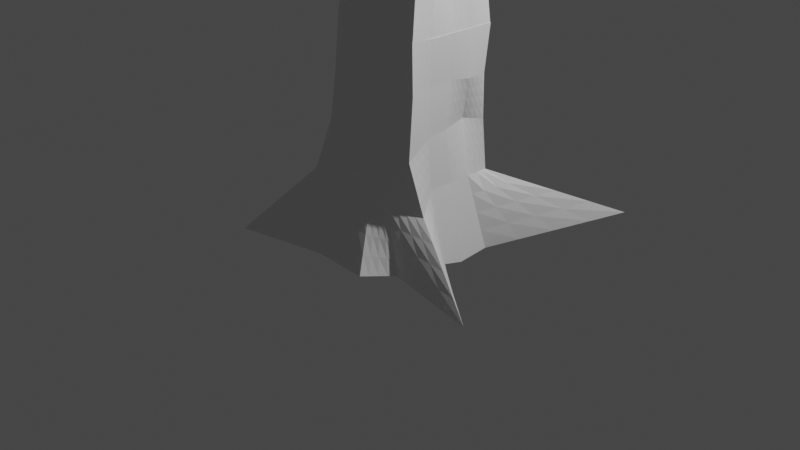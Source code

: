 # Source: baum_ohne_bl_tter.blend  (saved by Blender 2.93.21; exported with 4.5.12 LTS)
import bpy
from mathutils import Matrix  # noqa: F401  (used for matrix-valued properties, if any)

bpy.ops.wm.read_factory_settings(use_empty=True)
scene = bpy.context.scene
scene.name = 'Scene'

# ---- collections
col_collection = bpy.data.collections.new('Collection'); scene.collection.children.link(col_collection)

# ---- world
world_world = bpy.data.worlds.new('World'); scene.world = world_world
world_world.use_nodes = True; world_world.node_tree.nodes.clear()
_N = world_world.node_tree.nodes; _L = world_world.node_tree.links
n0 = _N.new('ShaderNodeOutputWorld'); n0.name = 'World Output'; n0.location = (300, 300)
n1 = _N.new('ShaderNodeBackground'); n1.name = 'Background'; n1.location = (10, 300)
n1.inputs[0].default_value = (0.05088, 0.05088, 0.05088, 1.0)
_L.new(n1.outputs[0], n0.inputs[0])
n0.is_active_output = True
world_world.color = (0.05088, 0.05088, 0.05088)
world_world.use_sun_shadow = False
world_world.sun_shadow_jitter_overblur = 0.0

# ---- cameras
cam_camera = bpy.data.cameras.new('Camera')
cam_camera.clip_end = 100.0
cam_camera.ortho_scale = 7.314

# ---- lights
light_light = bpy.data.lights.new('Light', 'POINT')
light_light.transmission_factor = 0.0
light_light.energy = 1000.0
light_light.shadow_soft_size = 0.1
light_light.shadow_maximum_resolution = 0.006
light_light.use_absolute_resolution = True

# ---- meshes
me_cube_011 = bpy.data.meshes.new('Cube.011')
me_cube_011.from_pydata([(-0.235, -0.4313, -1.039), (-2.177, -2.333, 1.248), (-0.1187, 0.3538, -1.002), (-0.3351, 0.6357, 0.989), (0.4453, -0.3502, -0.974), (1.833, -3.545, 1.065), (0.4453, 0.354, -0.998), (2.075, -0.1446, 0.8929), (37.86, -12.82, -0.541), (-19.31, 11.83, 2.094), (38.18, -14.65, -0.434), (-15.11, 6.567, 2.146), (34.85, -13.45, -0.4694), (-22.05, 9.276, 1.882), (36.93, -15.52, -0.4442), (-17.04, 2.937, 1.888), (35.81, -50.04, 0.786), (-13.04, 2.347, 1.653), (35.13, -48.54, 0.7497), (-8.476, 0.8918, 1.458), (35.7, -47.66, 0.8117), (-6.666, 2.5, 1.713), (36.12, -47.87, 0.7565), (-2.357, 0.8574, 1.518), (11.89, -2.902, -0.5221), (1.419, 0.06008, 0.1287), (11.96, -3.393, -0.5033), (1.191, -2.062, 0.1209), (11.29, -3.053, -0.5063), (1.322, 0.07473, 0.01639), (11.67, -3.539, -0.5059), (1.068, -1.767, -0.06491), (-263.5, -7.518, 7.298), (-186.4, -11.75, 6.076), (-276.9, -47.11, 6.127), (-195.1, -22.89, 5.197), (-209.3, -74.5, 7.892), (-169.3, -32.92, 6.312), (-217.6, -96.4, 5.733), (-178.3, -44.39, 5.438), (-248.8, -33.54, 6.476), (-248.4, -36.02, 6.619), (-246.8, -33.29, 6.835), (-230.3, -20.36, 6.784), (-213.7, -18.92, 6.497), (-199.8, -15.85, 6.314), (-188.6, -14.54, 5.856), (-190.8, -17.32, 5.637), (-193.0, -20.11, 5.417), (-207.5, -27.93, 5.426), (-219.9, -32.96, 5.655), (-232.3, -38.0, 5.885), (-234.0, -68.78, 6.121), (-240.1, -61.17, 6.107), (-247.6, -53.39, 6.101), (-190.9, -28.27, 5.257), (-186.7, -33.64, 5.318), (-182.5, -39.02, 5.378), (-190.3, -48.41, 5.697), (-202.6, -53.22, 5.895), (-215.5, -59.5, 6.126), (-226.6, -62.3, 7.123), (-229.2, -65.73, 6.954), (-232.7, -69.25, 6.612), (-176.1, -41.61, 5.658), (-173.9, -38.82, 5.878), (-171.7, -36.04, 6.098), (-181.9, -38.29, 6.547), (-196.6, -44.27, 6.888), (-207.6, -53.29, 7.126), (-244.7, -31.74, 7.405), (-226.6, -45.84, 7.691), (-225.0, -53.83, 7.514), (-173.8, -27.88, 6.257), (-178.0, -22.5, 6.197), (-182.2, -17.13, 6.137), (-225.8, -29.64, 6.544), (-211.1, -24.81, 6.296), (-202.4, -19.4, 6.099), (-229.1, -30.44, 6.391), (-215.6, -27.39, 6.095), (-201.8, -22.32, 5.859), (-229.9, -35.84, 6.084), (-214.6, -30.28, 5.854), (-206.4, -24.75, 5.664), (-228.6, -44.07, 5.926), (-215.7, -40.13, 5.661), (-202.9, -32.76, 5.501), (-223.9, -48.75, 6.005), (-212.3, -44.43, 5.776), (-201.2, -40.02, 5.539), (-219.7, -54.12, 6.066), (-206.7, -48.0, 5.831), (-194.1, -43.82, 5.613), (-213.3, -56.71, 6.346), (-202.1, -48.75, 6.015), (-188.3, -46.17, 5.897), (-211.1, -53.92, 6.566), (-198.0, -47.14, 6.33), (-185.9, -42.95, 6.071), (-208.9, -51.14, 6.785), (-196.0, -44.94, 6.537), (-183.7, -40.19, 6.298), (-212.6, -44.18, 7.131), (-198.5, -37.94, 6.716), (-186.1, -32.91, 6.486), (-215.9, -38.01, 6.992), (-202.8, -32.57, 6.655), (-190.4, -27.54, 6.426), (-220.8, -32.46, 6.978), (-207.0, -27.19, 6.595), (-194.6, -22.16, 6.366), (-238.3, -45.62, 6.394), (-234.1, -50.99, 6.454), (-229.9, -56.37, 6.515), (-236.1, -42.83, 6.614), (-231.9, -48.21, 6.674), (-227.7, -53.58, 6.734), (-233.9, -40.05, 6.834), (-229.7, -45.42, 6.894), (-225.5, -50.8, 6.954), (-180.3, -36.23, 5.598), (-184.5, -30.86, 5.538), (-188.7, -25.48, 5.477), (-178.1, -33.45, 5.818), (-182.3, -28.07, 5.757), (-186.6, -22.7, 5.697), (-175.9, -30.66, 6.037), (-180.2, -25.29, 5.977), (-184.4, -19.91, 5.917), (-186.5, -11.65, 6.079), (-136.9, 8.48, 5.162), (-195.2, -22.8, 5.2), (-145.7, -2.663, 4.283), (-169.7, -33.15, 6.32), (-120.1, -13.02, 5.403), (-178.4, -44.3, 5.441), (-128.8, -24.16, 4.524), (-193.1, -20.01, 5.42), (-190.9, -17.23, 5.639), (-188.7, -14.44, 5.859), (-173.3, -8.015, 5.827), (-161.7, -1.587, 5.62), (-148.9, 2.757, 5.384), (-139.1, 5.694, 4.942), (-141.3, 2.908, 4.723), (-143.5, 0.1226, 4.503), (-158.1, -7.697, 4.512), (-170.5, -12.73, 4.741), (-182.9, -17.76, 4.971), (-182.6, -38.92, 5.381), (-186.8, -33.55, 5.321), (-191.0, -28.17, 5.26), (-141.5, -8.038, 4.343), (-137.3, -13.41, 4.404), (-133.0, -18.79, 4.464), (-138.0, -29.77, 4.768), (-152.8, -32.11, 4.973), (-165.5, -37.41, 5.204), (-171.8, -35.94, 6.101), (-174.0, -38.73, 5.881), (-176.2, -41.51, 5.661), (-126.6, -21.38, 4.744), (-124.5, -18.59, 4.964), (-122.3, -15.81, 5.184), (-133.2, -16.57, 5.541), (-143.2, -20.28, 5.844), (-157.7, -28.06, 6.019), (-182.3, -17.03, 6.139), (-178.1, -22.4, 6.2), (-173.9, -27.78, 6.26), (-124.3, -7.645, 5.343), (-128.5, -2.27, 5.283), (-132.7, 3.105, 5.222), (-176.3, -9.407, 5.63), (-163.9, -4.373, 5.401), (-151.5, 0.6604, 5.172), (-178.7, -10.48, 5.447), (-165.2, -7.602, 5.17), (-154.5, -0.9003, 4.979), (-182.0, -15.01, 5.191), (-165.8, -11.8, 4.918), (-157.2, -4.034, 4.752), (-178.6, -23.14, 5.031), (-164.3, -16.89, 4.826), (-155.2, -14.29, 4.548), (-174.3, -30.1, 5.057), (-164.9, -25.52, 4.821), (-149.6, -18.45, 4.633), (-170.1, -34.47, 5.139), (-157.8, -28.85, 4.922), (-146.3, -24.98, 4.686), (-163.8, -36.48, 5.432), (-151.4, -31.44, 5.203), (-139.0, -26.41, 4.973), (-162.2, -32.97, 5.633), (-148.9, -27.95, 5.396), (-135.9, -25.04, 5.254), (-159.4, -30.91, 5.871), (-147.1, -25.87, 5.642), (-134.7, -20.84, 5.413), (-161.5, -22.75, 6.031), (-149.1, -17.71, 5.802), (-136.7, -12.68, 5.572), (-166.3, -16.33, 6.013), (-153.3, -12.39, 5.779), (-140.7, -7.693, 5.493), (-169.8, -12.04, 5.829), (-157.6, -6.841, 5.7), (-145.5, -1.285, 5.489), (-188.9, -25.39, 5.48), (-184.6, -30.76, 5.54), (-180.4, -36.14, 5.601), (-186.7, -22.6, 5.7), (-182.5, -27.98, 5.76), (-178.2, -33.35, 5.82), (-184.5, -19.82, 5.919), (-180.3, -25.19, 5.98), (-176.1, -30.57, 6.04), (-130.9, -16.0, 4.684), (-135.1, -10.63, 4.623), (-139.3, -5.252, 4.563), (-128.7, -13.22, 4.904), (-132.9, -7.842, 4.843), (-137.1, -2.467, 4.783), (-126.5, -10.43, 5.123), (-130.7, -5.056, 5.063), (-134.9, 0.3189, 5.003), (-137.9, 8.341, 5.179), (-88.03, 28.17, 4.258), (-146.5, -2.873, 4.297), (-96.78, 17.03, 3.379), (-120.8, -13.46, 5.416), (-71.18, 6.672, 4.5), (-129.5, -24.6, 4.537), (-79.92, -4.47, 3.62), (-144.4, -0.1789, 4.514), (-142.2, 2.797, 4.737), (-140.0, 5.592, 4.957), (-124.4, 11.68, 4.923), (-112.8, 18.11, 4.717), (-100.0, 22.45, 4.48), (-90.22, 25.39, 4.038), (-92.4, 22.6, 3.819), (-94.59, 19.82, 3.599), (-109.2, 12.0, 3.608), (-121.6, 6.963, 3.837), (-134.0, 1.929, 4.067), (-133.7, -19.23, 4.477), (-137.9, -13.85, 4.417), (-142.1, -8.479, 4.356), (-92.56, 11.65, 3.439), (-88.35, 6.28, 3.5), (-84.14, 0.9047, 3.56), (-89.08, -10.08, 3.864), (-103.9, -12.42, 4.069), (-116.6, -17.72, 4.3), (-122.9, -16.25, 5.197), (-125.1, -19.03, 4.977), (-127.3, -21.82, 4.757), (-77.74, -1.685, 3.84), (-75.55, 1.101, 4.06), (-73.37, 3.887, 4.28), (-84.27, 3.127, 4.637), (-94.34, -0.5833, 4.941), (-108.8, -8.363, 5.115), (-133.3, 2.685, 5.24), (-129.0, -2.738, 5.303), (-125.0, -8.087, 5.356), (-75.39, 12.05, 4.439), (-79.61, 17.42, 4.379), (-83.82, 22.8, 4.319), (-127.4, 10.29, 4.726), (-115.0, 15.32, 4.497), (-102.6, 20.35, 4.268), (-129.8, 9.215, 4.543), (-116.3, 12.09, 4.267), (-105.6, 18.79, 4.075), (-133.1, 4.679, 4.287), (-116.9, 7.893, 4.015), (-108.3, 15.66, 3.848), (-129.7, -3.446, 4.127), (-115.4, 2.802, 3.922), (-106.3, 5.4, 3.644), (-125.4, -10.4, 4.153), (-115.9, -5.832, 3.917), (-100.7, 1.246, 3.729), (-121.2, -14.77, 4.235), (-108.9, -9.162, 4.019), (-97.35, -5.282, 3.783), (-114.9, -16.79, 4.528), (-102.5, -11.75, 4.299), (-90.13, -6.718, 4.069), (-113.3, -13.27, 4.729), (-99.96, -8.261, 4.492), (-87.03, -5.346, 4.35), (-110.5, -11.21, 4.967), (-98.15, -6.18, 4.738), (-85.76, -1.147, 4.509), (-112.6, -3.053, 5.127), (-100.2, 1.98, 4.898), (-87.79, 7.014, 4.668), (-117.4, 3.361, 5.109), (-104.4, 7.303, 4.875), (-91.76, 12.0, 4.59), (-120.9, 7.65, 4.925), (-108.7, 12.85, 4.796), (-96.61, 18.41, 4.585), (-139.9, -5.694, 4.576), (-135.7, -11.07, 4.636), (-131.5, -16.44, 4.697), (-137.8, -2.908, 4.796), (-133.5, -8.283, 4.856), (-129.3, -13.66, 4.917), (-135.6, -0.1225, 5.016), (-131.4, -5.497, 5.076), (-127.2, -10.87, 5.136), (-81.95, 3.69, 3.78), (-86.16, 9.065, 3.72), (-90.38, 14.44, 3.659), (-79.77, 6.476, 4.0), (-83.98, 11.85, 3.939), (-88.19, 17.23, 3.879), (-77.58, 9.262, 4.219), (-81.79, 14.64, 4.159), (-86.01, 20.01, 4.099), (-88.76, 27.91, 4.275), (-8.44, 103.3, 3.047), (-97.49, 16.42, 3.374), (-44.69, 47.45, 1.394), (-71.44, 5.92, 4.515), (18.3, 31.42, 4.326), (-80.4, -5.452, 3.613), (-17.36, 3.672, 1.928), (-95.58, 19.56, 3.596), (-93.17, 22.1, 3.815), (-91.13, 25.12, 4.036), (-75.33, 30.83, 3.998), (-63.73, 37.26, 3.792), (-50.95, 41.6, 3.556), (-10.63, 100.5, 2.827), (-43.31, 41.75, 2.894), (-42.5, 50.24, 1.614), (-60.08, 31.15, 2.684), (-72.47, 26.11, 2.913), (-84.86, 21.08, 3.142), (-84.62, -0.0773, 3.552), (-88.83, 5.298, 3.492), (-93.04, 10.67, 3.432), (-40.47, 42.08, 1.455), (-39.26, 25.43, 2.575), (-21.58, 9.047, 1.868), (-39.99, 9.077, 2.939), (-54.77, 6.735, 3.145), (-67.52, 1.432, 3.376), (-73.85, 2.905, 4.272), (-76.03, 0.1191, 4.052), (-78.22, -2.667, 3.833), (-15.18, 6.458, 2.148), (-26.46, 20.25, 3.135), (16.11, 28.64, 4.107), (-35.18, 22.28, 3.713), (-45.25, 18.57, 4.016), (-59.68, 10.79, 4.191), (-83.89, 21.83, 4.337), (-79.82, 16.74, 4.4), (-75.32, 11.04, 4.465), (14.09, 36.8, 4.266), (-30.52, 36.57, 3.454), (-4.228, 97.88, 3.107), (-78.3, 29.44, 3.801), (-65.91, 34.47, 3.572), (-53.52, 39.51, 3.343), (-80.67, 28.37, 3.619), (-67.23, 31.24, 3.342), (-56.53, 37.94, 3.151), (-84.04, 23.83, 3.363), (-67.81, 27.04, 3.09), (-59.16, 34.81, 2.924), (-80.65, 15.71, 3.202), (-66.27, 21.95, 2.997), (-57.21, 24.55, 2.719), (-76.28, 8.75, 3.229), (-66.86, 13.32, 2.993), (-51.65, 20.4, 2.804), (-72.09, 4.378, 3.311), (-59.83, 9.99, 3.094), (-48.26, 13.87, 2.858), (-65.82, 2.367, 3.603), (-53.43, 7.4, 3.374), (-41.04, 12.43, 3.145), (-64.21, 5.879, 3.804), (-50.87, 10.89, 3.567), (-37.93, 13.81, 3.425), (-61.45, 7.938, 4.043), (-49.06, 12.97, 3.814), (-36.67, 18.01, 3.584), (-63.48, 16.1, 4.202), (-51.09, 21.13, 3.973), (-38.7, 26.17, 3.744), (-68.31, 22.51, 4.184), (-55.32, 26.46, 3.951), (-42.67, 31.15, 3.665), (-71.78, 26.8, 4.0), (-59.6, 32.0, 3.872), (-47.52, 37.56, 3.66), (-90.86, 13.46, 3.651), (-86.64, 8.083, 3.712), (-82.43, 2.708, 3.772), (-88.67, 16.24, 3.871), (-84.46, 10.87, 3.932), (-80.24, 5.494, 3.992), (-86.48, 19.03, 4.091), (-82.27, 13.65, 4.151), (-78.06, 8.28, 4.212), (-19.39, 11.83, 2.087), (-37.07, 28.22, 2.795), (-38.29, 44.86, 1.674), (-30.67, 25.63, 3.075), (-47.94, 25.7, 3.256), (-39.1, 36.38, 2.954), (11.9, 34.01, 4.046), (-32.7, 33.79, 3.235), (-6.413, 95.09, 2.887), (-8.547, 103.3, 3.05), (38.1, 147.4, 1.718), (-10.48, 100.4, 2.835), (35.41, 143.9, 1.448), (-4.615, 98.51, 3.048), (47.28, 142.0, 1.716), (-6.341, 95.27, 2.877), (43.96, 138.2, 1.47), (-10.16, 101.5, 2.844), (-9.72, 101.8, 2.926), (-8.76, 103.3, 2.985), (4.484, 114.6, 2.701), (15.32, 125.6, 2.383), (26.96, 136.3, 2.046), (37.43, 146.5, 1.651), (36.76, 145.6, 1.583), (36.08, 144.8, 1.516), (24.02, 133.1, 1.781), (12.63, 122.2, 2.113), (1.24, 111.3, 2.445), (-6.644, 95.37, 2.889), (-7.039, 96.35, 2.873), (-9.32, 97.64, 2.84), (37.55, 142.5, 1.454), (39.69, 141.1, 1.459), (41.82, 139.6, 1.465), (34.86, 128.5, 1.767), (22.15, 118.1, 2.104), (10.44, 106.9, 2.444), (-5.004, 97.58, 3.059), (-5.099, 96.86, 3.002), (-6.968, 96.06, 2.97), (44.63, 139.0, 1.538), (45.3, 139.9, 1.605), (45.98, 140.7, 1.673), (35.47, 132.0, 2.025), (25.55, 122.4, 2.354), (12.6, 109.4, 2.705), (-5.737, 101.2, 3.12), (-4.979, 99.24, 3.084), (-4.279, 97.97, 3.109), (44.51, 143.0, 1.735), (42.37, 144.5, 1.729), (40.24, 145.9, 1.724), (3.254, 113.9, 2.648), (14.65, 124.8, 2.316), (26.04, 135.6, 1.983), (2.435, 113.6, 2.592), (14.63, 124.2, 2.233), (24.73, 134.8, 1.934), (0.8742, 111.5, 2.533), (15.2, 123.6, 2.134), (23.72, 133.6, 1.872), (3.377, 109.9, 2.451), (16.27, 122.2, 2.095), (25.14, 130.5, 1.8), (5.637, 107.9, 2.446), (14.77, 117.1, 2.156), (28.3, 130.2, 1.792), (7.752, 106.9, 2.457), (19.04, 117.9, 2.13), (29.71, 127.7, 1.813), (10.46, 106.4, 2.535), (21.85, 117.3, 2.203), (33.24, 128.2, 1.87), (10.91, 107.6, 2.596), (23.06, 119.0, 2.246), (34.06, 128.2, 1.966), (11.8, 108.2, 2.67), (23.19, 119.0, 2.338), (34.58, 129.9, 2.005), (10.34, 110.4, 2.732), (21.73, 121.3, 2.4), (33.12, 132.2, 2.067), (7.605, 111.8, 2.751), (19.34, 122.4, 2.415), (31.22, 133.7, 2.051), (6.649, 114.0, 2.676), (17.28, 124.1, 2.399), (28.4, 134.9, 2.078), (-7.343, 99.9, 2.851), (-5.206, 98.46, 2.856), (-5.762, 95.88, 2.929), (-6.672, 100.8, 2.918), (-4.535, 99.31, 2.924), (-3.858, 99.74, 2.908), (-6.0, 101.6, 2.986), (-3.863, 100.2, 2.991), (-2.867, 100.2, 2.98), (48.22, 142.8, 1.426), (46.08, 144.2, 1.421), (43.95, 145.7, 1.416), (48.89, 143.6, 1.494), (49.27, 146.1, 1.442), (44.62, 146.5, 1.483), (49.56, 144.5, 1.561), (47.42, 145.9, 1.556), (45.29, 147.4, 1.551), (103.7, 2.301, 4.412), (48.33, 32.88, 4.539), (102.7, 2.88, 4.382), (51.82, 30.58, 4.387), (102.4, 3.692, 4.409), (51.32, 33.17, 4.539), (102.9, 3.319, 4.381), (55.79, 31.33, 4.432), (113.0, 36.16, 4.823), (11.46, 34.1, 4.04), (110.6, 37.98, 4.896), (13.88, 36.83, 4.264), (109.6, 35.13, 4.856), (16.12, 28.49, 4.114), (110.2, 37.01, 4.933), (17.32, 30.99, 4.314), (80.64, 55.31, 6.312), (27.9, 31.74, 4.388), (81.08, 54.26, 6.254), (35.5, 32.16, 4.431), (79.76, 55.5, 6.22), (29.92, 36.97, 4.369), (81.42, 55.01, 6.226), (37.38, 37.23, 4.42), (-42.98, 113.9, -0.08618), (-40.38, 58.84, 0.6642), (-42.13, 113.2, -0.05671), (-37.18, 65.61, 0.6118), (-42.28, 112.3, -0.07807), (-39.07, 62.26, 0.4829), (-41.73, 113.0, -0.06829), (-36.41, 67.32, 0.506), (-25.85, 92.61, -1.095), (-38.32, 44.85, 1.671), (-26.94, 89.48, -1.112), (-40.51, 42.03, 1.464), (-28.32, 91.18, -1.018), (-42.45, 50.09, 1.61), (-28.59, 89.66, -1.109), (-44.54, 47.29, 1.392), (-55.98, 50.5, -1.546), (-42.94, 52.12, 1.161), (-55.26, 51.9, -1.505), (-41.49, 55.68, 0.957), (-53.96, 50.58, -1.475), (-38.22, 49.75, 1.041), (-53.97, 51.78, -1.508), (-37.11, 53.29, 0.8376), (-35.39, 98.96, -0.2519), (-38.55, 85.8, 0.2739), (-35.72, 98.36, -0.2595), (-40.55, 85.42, 0.2232), (-35.9, 98.63, -0.2368), (-38.88, 88.51, 0.2394), (-36.05, 98.42, -0.2575), (-40.84, 89.98, 0.1721), (-33.7, 33.33, 3.157), (11.49, 38.13, 2.577), (-37.87, 28.28, 2.819), (8.011, 33.7, 2.228), (-28.2, 24.44, 3.264), (14.62, 28.62, 2.73), (-31.68, 20.01, 2.915), (11.15, 24.19, 2.38), (7.937, 33.78, 2.233), (69.25, 45.5, 1.511), (11.42, 38.29, 2.572), (72.03, 49.12, 1.873), (11.13, 23.84, 2.386), (72.79, 36.08, 1.612), (14.67, 28.28, 2.741), (75.78, 39.44, 1.978), (69.43, 45.61, 1.51), (128.6, 55.39, 0.869), (71.83, 48.96, 1.876), (131.7, 56.0, 1.147), (72.94, 36.03, 1.611), (129.0, 52.12, 0.9972), (75.77, 39.45, 1.977), (130.3, 53.2, 1.189), (27.45, 37.7, 2.0), (89.37, 74.45, 0.8683), (30.43, 42.1, 2.351), (89.07, 76.7, 0.9894), (43.47, 40.77, 1.83), (92.14, 73.08, 0.8981), (46.77, 44.87, 2.159), (91.58, 74.82, 0.9777)], [], [(0, 1, 3, 2), (2, 3, 7, 6), (6, 7, 5, 4), (4, 5, 1, 0), (2, 6, 4, 0), (7, 3, 1, 5), (8, 9, 11, 10), (10, 11, 15, 14), (14, 15, 13, 12), (12, 13, 9, 8), (10, 14, 12, 8), (15, 11, 9, 13), (16, 17, 19, 18), (18, 19, 23, 22), (22, 23, 21, 20), (20, 21, 17, 16), (18, 22, 20, 16), (23, 19, 17, 21), (24, 25, 27, 26), (26, 27, 31, 30), (30, 31, 29, 28), (28, 29, 25, 24), (26, 30, 28, 24), (31, 27, 25, 29), (76, 77, 80, 79), (77, 78, 81, 80), (79, 80, 83, 82), (80, 81, 84, 83), (32, 43, 76, 42), (43, 44, 77, 76), (44, 45, 78, 77), (45, 33, 46, 78), (78, 46, 47, 81), (81, 47, 48, 84), (84, 48, 35, 49), (83, 84, 49, 50), (82, 83, 50, 51), (40, 82, 51, 34), (41, 79, 82, 40), (42, 76, 79, 41), (85, 86, 89, 88), (86, 87, 90, 89), (88, 89, 92, 91), (89, 90, 93, 92), (34, 51, 85, 54), (51, 50, 86, 85), (50, 49, 87, 86), (49, 35, 55, 87), (87, 55, 56, 90), (90, 56, 57, 93), (93, 57, 39, 58), (92, 93, 58, 59), (91, 92, 59, 60), (52, 91, 60, 38), (53, 88, 91, 52), (54, 85, 88, 53), (94, 95, 98, 97), (95, 96, 99, 98), (97, 98, 101, 100), (98, 99, 102, 101), (38, 60, 94, 63), (60, 59, 95, 94), (59, 58, 96, 95), (58, 39, 64, 96), (96, 64, 65, 99), (99, 65, 66, 102), (102, 66, 37, 67), (101, 102, 67, 68), (100, 101, 68, 69), (61, 100, 69, 36), (62, 97, 100, 61), (63, 94, 97, 62), (103, 104, 107, 106), (104, 105, 108, 107), (106, 107, 110, 109), (107, 108, 111, 110), (36, 69, 103, 72), (69, 68, 104, 103), (68, 67, 105, 104), (67, 37, 73, 105), (105, 73, 74, 108), (108, 74, 75, 111), (111, 75, 33, 45), (110, 111, 45, 44), (109, 110, 44, 43), (70, 109, 43, 32), (71, 106, 109, 70), (72, 103, 106, 71), (112, 113, 116, 115), (113, 114, 117, 116), (115, 116, 119, 118), (116, 117, 120, 119), (34, 54, 112, 40), (54, 53, 113, 112), (53, 52, 114, 113), (52, 38, 63, 114), (114, 63, 62, 117), (117, 62, 61, 120), (120, 61, 36, 72), (119, 120, 72, 71), (118, 119, 71, 70), (42, 118, 70, 32), (41, 115, 118, 42), (40, 112, 115, 41), (121, 122, 125, 124), (122, 123, 126, 125), (124, 125, 128, 127), (125, 126, 129, 128), (39, 57, 121, 64), (57, 56, 122, 121), (56, 55, 123, 122), (55, 35, 48, 123), (123, 48, 47, 126), (126, 47, 46, 129), (129, 46, 33, 75), (128, 129, 75, 74), (127, 128, 74, 73), (66, 127, 73, 37), (65, 124, 127, 66), (64, 121, 124, 65), (174, 175, 178, 177), (175, 176, 179, 178), (177, 178, 181, 180), (178, 179, 182, 181), (130, 141, 174, 140), (141, 142, 175, 174), (142, 143, 176, 175), (143, 131, 144, 176), (176, 144, 145, 179), (179, 145, 146, 182), (182, 146, 133, 147), (181, 182, 147, 148), (180, 181, 148, 149), (138, 180, 149, 132), (139, 177, 180, 138), (140, 174, 177, 139), (183, 184, 187, 186), (184, 185, 188, 187), (186, 187, 190, 189), (187, 188, 191, 190), (132, 149, 183, 152), (149, 148, 184, 183), (148, 147, 185, 184), (147, 133, 153, 185), (185, 153, 154, 188), (188, 154, 155, 191), (191, 155, 137, 156), (190, 191, 156, 157), (189, 190, 157, 158), (150, 189, 158, 136), (151, 186, 189, 150), (152, 183, 186, 151), (192, 193, 196, 195), (193, 194, 197, 196), (195, 196, 199, 198), (196, 197, 200, 199), (136, 158, 192, 161), (158, 157, 193, 192), (157, 156, 194, 193), (156, 137, 162, 194), (194, 162, 163, 197), (197, 163, 164, 200), (200, 164, 135, 165), (199, 200, 165, 166), (198, 199, 166, 167), (159, 198, 167, 134), (160, 195, 198, 159), (161, 192, 195, 160), (201, 202, 205, 204), (202, 203, 206, 205), (204, 205, 208, 207), (205, 206, 209, 208), (134, 167, 201, 170), (167, 166, 202, 201), (166, 165, 203, 202), (165, 135, 171, 203), (203, 171, 172, 206), (206, 172, 173, 209), (209, 173, 131, 143), (208, 209, 143, 142), (207, 208, 142, 141), (168, 207, 141, 130), (169, 204, 207, 168), (170, 201, 204, 169), (210, 211, 214, 213), (211, 212, 215, 214), (213, 214, 217, 216), (214, 215, 218, 217), (132, 152, 210, 138), (152, 151, 211, 210), (151, 150, 212, 211), (150, 136, 161, 212), (212, 161, 160, 215), (215, 160, 159, 218), (218, 159, 134, 170), (217, 218, 170, 169), (216, 217, 169, 168), (140, 216, 168, 130), (139, 213, 216, 140), (138, 210, 213, 139), (219, 220, 223, 222), (220, 221, 224, 223), (222, 223, 226, 225), (223, 224, 227, 226), (137, 155, 219, 162), (155, 154, 220, 219), (154, 153, 221, 220), (153, 133, 146, 221), (221, 146, 145, 224), (224, 145, 144, 227), (227, 144, 131, 173), (226, 227, 173, 172), (225, 226, 172, 171), (164, 225, 171, 135), (163, 222, 225, 164), (162, 219, 222, 163), (272, 273, 276, 275), (273, 274, 277, 276), (275, 276, 279, 278), (276, 277, 280, 279), (228, 239, 272, 238), (239, 240, 273, 272), (240, 241, 274, 273), (241, 229, 242, 274), (274, 242, 243, 277), (277, 243, 244, 280), (280, 244, 231, 245), (279, 280, 245, 246), (278, 279, 246, 247), (236, 278, 247, 230), (237, 275, 278, 236), (238, 272, 275, 237), (281, 282, 285, 284), (282, 283, 286, 285), (284, 285, 288, 287), (285, 286, 289, 288), (230, 247, 281, 250), (247, 246, 282, 281), (246, 245, 283, 282), (245, 231, 251, 283), (283, 251, 252, 286), (286, 252, 253, 289), (289, 253, 235, 254), (288, 289, 254, 255), (287, 288, 255, 256), (248, 287, 256, 234), (249, 284, 287, 248), (250, 281, 284, 249), (290, 291, 294, 293), (291, 292, 295, 294), (293, 294, 297, 296), (294, 295, 298, 297), (234, 256, 290, 259), (256, 255, 291, 290), (255, 254, 292, 291), (254, 235, 260, 292), (292, 260, 261, 295), (295, 261, 262, 298), (298, 262, 233, 263), (297, 298, 263, 264), (296, 297, 264, 265), (257, 296, 265, 232), (258, 293, 296, 257), (259, 290, 293, 258), (299, 300, 303, 302), (300, 301, 304, 303), (302, 303, 306, 305), (303, 304, 307, 306), (232, 265, 299, 268), (265, 264, 300, 299), (264, 263, 301, 300), (263, 233, 269, 301), (301, 269, 270, 304), (304, 270, 271, 307), (307, 271, 229, 241), (306, 307, 241, 240), (305, 306, 240, 239), (266, 305, 239, 228), (267, 302, 305, 266), (268, 299, 302, 267), (308, 309, 312, 311), (309, 310, 313, 312), (311, 312, 315, 314), (312, 313, 316, 315), (230, 250, 308, 236), (250, 249, 309, 308), (249, 248, 310, 309), (248, 234, 259, 310), (310, 259, 258, 313), (313, 258, 257, 316), (316, 257, 232, 268), (315, 316, 268, 267), (314, 315, 267, 266), (238, 314, 266, 228), (237, 311, 314, 238), (236, 308, 311, 237), (317, 318, 321, 320), (318, 319, 322, 321), (320, 321, 324, 323), (321, 322, 325, 324), (235, 253, 317, 260), (253, 252, 318, 317), (252, 251, 319, 318), (251, 231, 244, 319), (319, 244, 243, 322), (322, 243, 242, 325), (325, 242, 229, 271), (324, 325, 271, 270), (323, 324, 270, 269), (262, 323, 269, 233), (261, 320, 323, 262), (260, 317, 320, 261), (370, 371, 374, 373), (371, 372, 375, 374), (373, 374, 377, 376), (374, 375, 378, 377), (326, 337, 370, 336), (337, 338, 371, 370), (338, 339, 372, 371), (339, 327, 340, 372), (372, 340, 341, 375), (375, 341, 342, 378), (378, 342, 329, 343), (377, 378, 343, 344), (376, 377, 344, 345), (334, 376, 345, 328), (335, 373, 376, 334), (336, 370, 373, 335), (379, 380, 383, 382), (380, 381, 384, 383), (382, 383, 386, 385), (383, 384, 387, 386), (328, 345, 379, 348), (345, 344, 380, 379), (344, 343, 381, 380), (343, 329, 349, 381), (381, 349, 350, 384), (384, 350, 351, 387), (387, 351, 333, 352), (386, 387, 352, 353), (385, 386, 353, 354), (346, 385, 354, 332), (347, 382, 385, 346), (348, 379, 382, 347), (388, 389, 392, 391), (389, 390, 393, 392), (391, 392, 395, 394), (392, 393, 396, 395), (332, 354, 388, 357), (354, 353, 389, 388), (353, 352, 390, 389), (352, 333, 358, 390), (390, 358, 359, 393), (393, 359, 360, 396), (396, 360, 331, 361), (395, 396, 361, 362), (394, 395, 362, 363), (355, 394, 363, 330), (356, 391, 394, 355), (357, 388, 391, 356), (397, 398, 401, 400), (398, 399, 402, 401), (400, 401, 404, 403), (401, 402, 405, 404), (330, 363, 397, 366), (363, 362, 398, 397), (362, 361, 399, 398), (361, 331, 367, 399), (399, 367, 368, 402), (402, 368, 369, 405), (405, 369, 327, 339), (404, 405, 339, 338), (403, 404, 338, 337), (364, 403, 337, 326), (365, 400, 403, 364), (366, 397, 400, 365), (406, 407, 410, 409), (407, 408, 411, 410), (409, 410, 413, 412), (410, 411, 414, 413), (328, 348, 406, 334), (348, 347, 407, 406), (347, 346, 408, 407), (346, 332, 357, 408), (408, 357, 356, 411), (411, 356, 355, 414), (414, 355, 330, 366), (413, 414, 366, 365), (412, 413, 365, 364), (336, 412, 364, 326), (335, 409, 412, 336), (334, 406, 409, 335), (415, 416, 419, 418), (416, 417, 420, 419), (418, 419, 422, 421), (419, 420, 423, 422), (333, 351, 415, 358), (351, 350, 416, 415), (350, 349, 417, 416), (349, 329, 342, 417), (417, 342, 341, 420), (420, 341, 340, 423), (423, 340, 327, 369), (422, 423, 369, 368), (421, 422, 368, 367), (360, 421, 367, 331), (359, 418, 421, 360), (358, 415, 418, 359), (468, 469, 472, 471), (469, 470, 473, 472), (471, 472, 475, 474), (472, 473, 476, 475), (424, 435, 468, 434), (435, 436, 469, 468), (436, 437, 470, 469), (437, 425, 438, 470), (470, 438, 439, 473), (473, 439, 440, 476), (476, 440, 427, 441), (475, 476, 441, 442), (474, 475, 442, 443), (432, 474, 443, 426), (433, 471, 474, 432), (434, 468, 471, 433), (477, 478, 481, 480), (478, 479, 482, 481), (480, 481, 484, 483), (481, 482, 485, 484), (426, 443, 477, 446), (443, 442, 478, 477), (442, 441, 479, 478), (441, 427, 447, 479), (479, 447, 448, 482), (482, 448, 449, 485), (485, 449, 431, 450), (484, 485, 450, 451), (483, 484, 451, 452), (444, 483, 452, 430), (445, 480, 483, 444), (446, 477, 480, 445), (486, 487, 490, 489), (487, 488, 491, 490), (489, 490, 493, 492), (490, 491, 494, 493), (430, 452, 486, 455), (452, 451, 487, 486), (451, 450, 488, 487), (450, 431, 456, 488), (488, 456, 457, 491), (491, 457, 458, 494), (494, 458, 429, 459), (493, 494, 459, 460), (492, 493, 460, 461), (453, 492, 461, 428), (454, 489, 492, 453), (455, 486, 489, 454), (495, 496, 499, 498), (496, 497, 500, 499), (498, 499, 502, 501), (499, 500, 503, 502), (428, 461, 495, 464), (461, 460, 496, 495), (460, 459, 497, 496), (459, 429, 465, 497), (497, 465, 466, 500), (500, 466, 467, 503), (503, 467, 425, 437), (502, 503, 437, 436), (501, 502, 436, 435), (462, 501, 435, 424), (463, 498, 501, 462), (464, 495, 498, 463), (504, 505, 508, 507), (505, 506, 509, 508), (507, 508, 511, 510), (508, 509, 512, 511), (426, 446, 504, 432), (446, 445, 505, 504), (445, 444, 506, 505), (444, 430, 455, 506), (506, 455, 454, 509), (509, 454, 453, 512), (512, 453, 428, 464), (511, 512, 464, 463), (510, 511, 463, 462), (434, 510, 462, 424), (433, 507, 510, 434), (432, 504, 507, 433), (513, 514, 517, 516), (514, 515, 518, 517), (516, 517, 520, 519), (517, 518, 521, 520), (431, 449, 513, 456), (449, 448, 514, 513), (448, 447, 515, 514), (447, 427, 440, 515), (515, 440, 439, 518), (518, 439, 438, 521), (521, 438, 425, 467), (520, 521, 467, 466), (519, 520, 466, 465), (458, 519, 465, 429), (457, 516, 519, 458), (456, 513, 516, 457), (522, 523, 525, 524), (524, 525, 529, 528), (528, 529, 527, 526), (526, 527, 523, 522), (524, 528, 526, 522), (529, 525, 523, 527), (530, 531, 533, 532), (532, 533, 537, 536), (536, 537, 535, 534), (534, 535, 531, 530), (532, 536, 534, 530), (537, 533, 531, 535), (538, 539, 541, 540), (540, 541, 545, 544), (544, 545, 543, 542), (542, 543, 539, 538), (540, 544, 542, 538), (545, 541, 539, 543), (546, 547, 549, 548), (548, 549, 553, 552), (552, 553, 551, 550), (550, 551, 547, 546), (548, 552, 550, 546), (553, 549, 547, 551), (554, 555, 557, 556), (556, 557, 561, 560), (560, 561, 559, 558), (558, 559, 555, 554), (556, 560, 558, 554), (561, 557, 555, 559), (562, 563, 565, 564), (564, 565, 569, 568), (568, 569, 567, 566), (566, 567, 563, 562), (564, 568, 566, 562), (569, 565, 563, 567), (570, 571, 573, 572), (572, 573, 577, 576), (576, 577, 575, 574), (574, 575, 571, 570), (572, 576, 574, 570), (577, 573, 571, 575), (578, 579, 581, 580), (580, 581, 585, 584), (584, 585, 583, 582), (582, 583, 579, 578), (580, 584, 582, 578), (585, 581, 579, 583), (586, 587, 589, 588), (588, 589, 593, 592), (592, 593, 591, 590), (590, 591, 587, 586), (588, 592, 590, 586), (593, 589, 587, 591), (594, 595, 597, 596), (596, 597, 601, 600), (600, 601, 599, 598), (598, 599, 595, 594), (596, 600, 598, 594), (601, 597, 595, 599), (602, 603, 605, 604), (604, 605, 609, 608), (608, 609, 607, 606), (606, 607, 603, 602), (604, 608, 606, 602), (609, 605, 603, 607)])
_uv = me_cube_011.uv_layers.new(name='UVMap')
_uv.uv.foreach_set('vector', [0.375, 0.0, 0.625, 0.0, 0.625, 0.25, 0.375, 0.25, 0.375, 0.25, 0.625, 0.25, 0.625, 0.5, 0.375, 0.5, 0.375, 0.5, 0.625, 0.5, 0.625, 0.75, 0.375, 0.75, 0.375, 0.75, 0.625, 0.75, 0.625, 1.0, 0.375, 1.0, 0.125, 0.5, 0.375, 0.5, 0.375, 0.75, 0.125, 0.75, 0.625, 0.5, 0.875, 0.5, 0.875, 0.75, 0.625, 0.75, 0.375, 0.0, 0.625, 0.0, 0.625, 0.25, 0.375, 0.25, 0.375, 0.25, 0.625, 0.25, 0.625, 0.5, 0.375, 0.5, 0.375, 0.5, 0.625, 0.5, 0.625, 0.75, 0.375, 0.75, 0.375, 0.75, 0.625, 0.75, 0.625, 1.0, 0.375, 1.0, 0.125, 0.5, 0.375, 0.5, 0.375, 0.75, 0.125, 0.75, 0.625, 0.5, 0.875, 0.5, 0.875, 0.75, 0.625, 0.75, 0.375, 0.0, 0.625, 0.0, 0.625, 0.25, 0.375, 0.25, 0.375, 0.25, 0.625, 0.25, 0.625, 0.5, 0.375, 0.5, 0.375, 0.5, 0.625, 0.5, 0.625, 0.75, 0.375, 0.75, 0.375, 0.75, 0.625, 0.75, 0.625, 1.0, 0.375, 1.0, 0.125, 0.5, 0.375, 0.5, 0.375, 0.75, 0.125, 0.75, 0.625, 0.5, 0.875, 0.5, 0.875, 0.75, 0.625, 0.75, 0.375, 0.0, 0.625, 0.0, 0.625, 0.25, 0.375, 0.25, 0.375, 0.25, 0.625, 0.25, 0.625, 0.5, 0.375, 0.5, 0.375, 0.5, 0.625, 0.5, 0.625, 0.75, 0.375, 0.75, 0.375, 0.75, 0.625, 0.75, 0.625, 1.0, 0.375, 1.0, 0.125, 0.5, 0.375, 0.5, 0.375, 0.75, 0.125, 0.75, 0.625, 0.5, 0.875, 0.5, 0.875, 0.75, 0.625, 0.75, 0.4375, 0.0625, 0.5, 0.0625, 0.5, 0.125, 0.4375, 0.125, 0.5, 0.0625, 0.5625, 0.0625, 0.5625, 0.125, 0.5, 0.125, 0.4375, 0.125, 0.5, 0.125, 0.5, 0.1875, 0.4375, 0.1875, 0.5, 0.125, 0.5625, 0.125, 0.5625, 0.1875, 0.5, 0.1875, 0.375, 0.0, 0.4375, 0.0, 0.4375, 0.0625, 0.375, 0.0625, 0.4375, 0.0, 0.5, 0.0, 0.5, 0.0625, 0.4375, 0.0625, 0.5, 0.0, 0.5625, 0.0, 0.5625, 0.0625, 0.5, 0.0625, 0.5625, 0.0, 0.625, 0.0, 0.625, 0.0625, 0.5625, 0.0625, 0.5625, 0.0625, 0.625, 0.0625, 0.625, 0.125, 0.5625, 0.125, 0.5625, 0.125, 0.625, 0.125, 0.625, 0.1875, 0.5625, 0.1875, 0.5625, 0.1875, 0.625, 0.1875, 0.625, 0.25, 0.5625, 0.25, 0.5, 0.1875, 0.5625, 0.1875, 0.5625, 0.25, 0.5, 0.25, 0.4375, 0.1875, 0.5, 0.1875, 0.5, 0.25, 0.4375, 0.25, 0.375, 0.1875, 0.4375, 0.1875, 0.4375, 0.25, 0.375, 0.25, 0.375, 0.125, 0.4375, 0.125, 0.4375, 0.1875, 0.375, 0.1875, 0.375, 0.0625, 0.4375, 0.0625, 0.4375, 0.125, 0.375, 0.125, 0.4375, 0.3125, 0.5, 0.3125, 0.5, 0.375, 0.4375, 0.375, 0.5, 0.3125, 0.5625, 0.3125, 0.5625, 0.375, 0.5, 0.375, 0.4375, 0.375, 0.5, 0.375, 0.5, 0.4375, 0.4375, 0.4375, 0.5, 0.375, 0.5625, 0.375, 0.5625, 0.4375, 0.5, 0.4375, 0.375, 0.25, 0.4375, 0.25, 0.4375, 0.3125, 0.375, 0.3125, 0.4375, 0.25, 0.5, 0.25, 0.5, 0.3125, 0.4375, 0.3125, 0.5, 0.25, 0.5625, 0.25, 0.5625, 0.3125, 0.5, 0.3125, 0.5625, 0.25, 0.625, 0.25, 0.625, 0.3125, 0.5625, 0.3125, 0.5625, 0.3125, 0.625, 0.3125, 0.625, 0.375, 0.5625, 0.375, 0.5625, 0.375, 0.625, 0.375, 0.625, 0.4375, 0.5625, 0.4375, 0.5625, 0.4375, 0.625, 0.4375, 0.625, 0.5, 0.5625, 0.5, 0.5, 0.4375, 0.5625, 0.4375, 0.5625, 0.5, 0.5, 0.5, 0.4375, 0.4375, 0.5, 0.4375, 0.5, 0.5, 0.4375, 0.5, 0.375, 0.4375, 0.4375, 0.4375, 0.4375, 0.5, 0.375, 0.5, 0.375, 0.375, 0.4375, 0.375, 0.4375, 0.4375, 0.375, 0.4375, 0.375, 0.3125, 0.4375, 0.3125, 0.4375, 0.375, 0.375, 0.375, 0.4375, 0.5625, 0.5, 0.5625, 0.5, 0.625, 0.4375, 0.625, 0.5, 0.5625, 0.5625, 0.5625, 0.5625, 0.625, 0.5, 0.625, 0.4375, 0.625, 0.5, 0.625, 0.5, 0.6875, 0.4375, 0.6875, 0.5, 0.625, 0.5625, 0.625, 0.5625, 0.6875, 0.5, 0.6875, 0.375, 0.5, 0.4375, 0.5, 0.4375, 0.5625, 0.375, 0.5625, 0.4375, 0.5, 0.5, 0.5, 0.5, 0.5625, 0.4375, 0.5625, 0.5, 0.5, 0.5625, 0.5, 0.5625, 0.5625, 0.5, 0.5625, 0.5625, 0.5, 0.625, 0.5, 0.625, 0.5625, 0.5625, 0.5625, 0.5625, 0.5625, 0.625, 0.5625, 0.625, 0.625, 0.5625, 0.625, 0.5625, 0.625, 0.625, 0.625, 0.625, 0.6875, 0.5625, 0.6875, 0.5625, 0.6875, 0.625, 0.6875, 0.625, 0.75, 0.5625, 0.75, 0.5, 0.6875, 0.5625, 0.6875, 0.5625, 0.75, 0.5, 0.75, 0.4375, 0.6875, 0.5, 0.6875, 0.5, 0.75, 0.4375, 0.75, 0.375, 0.6875, 0.4375, 0.6875, 0.4375, 0.75, 0.375, 0.75, 0.375, 0.625, 0.4375, 0.625, 0.4375, 0.6875, 0.375, 0.6875, 0.375, 0.5625, 0.4375, 0.5625, 0.4375, 0.625, 0.375, 0.625, 0.4375, 0.8125, 0.5, 0.8125, 0.5, 0.875, 0.4375, 0.875, 0.5, 0.8125, 0.5625, 0.8125, 0.5625, 0.875, 0.5, 0.875, 0.4375, 0.875, 0.5, 0.875, 0.5, 0.9375, 0.4375, 0.9375, 0.5, 0.875, 0.5625, 0.875, 0.5625, 0.9375, 0.5, 0.9375, 0.375, 0.75, 0.4375, 0.75, 0.4375, 0.8125, 0.375, 0.8125, 0.4375, 0.75, 0.5, 0.75, 0.5, 0.8125, 0.4375, 0.8125, 0.5, 0.75, 0.5625, 0.75, 0.5625, 0.8125, 0.5, 0.8125, 0.5625, 0.75, 0.625, 0.75, 0.625, 0.8125, 0.5625, 0.8125, 0.5625, 0.8125, 0.625, 0.8125, 0.625, 0.875, 0.5625, 0.875, 0.5625, 0.875, 0.625, 0.875, 0.625, 0.9375, 0.5625, 0.9375, 0.5625, 0.9375, 0.625, 0.9375, 0.625, 1.0, 0.5625, 1.0, 0.5, 0.9375, 0.5625, 0.9375, 0.5625, 1.0, 0.5, 1.0, 0.4375, 0.9375, 0.5, 0.9375, 0.5, 1.0, 0.4375, 1.0, 0.375, 0.9375, 0.4375, 0.9375, 0.4375, 1.0, 0.375, 1.0, 0.375, 0.875, 0.4375, 0.875, 0.4375, 0.9375, 0.375, 0.9375, 0.375, 0.8125, 0.4375, 0.8125, 0.4375, 0.875, 0.375, 0.875, 0.1875, 0.5625, 0.25, 0.5625, 0.25, 0.625, 0.1875, 0.625, 0.25, 0.5625, 0.3125, 0.5625, 0.3125, 0.625, 0.25, 0.625, 0.1875, 0.625, 0.25, 0.625, 0.25, 0.6875, 0.1875, 0.6875, 0.25, 0.625, 0.3125, 0.625, 0.3125, 0.6875, 0.25, 0.6875, 0.125, 0.5, 0.1875, 0.5, 0.1875, 0.5625, 0.125, 0.5625, 0.1875, 0.5, 0.25, 0.5, 0.25, 0.5625, 0.1875, 0.5625, 0.25, 0.5, 0.3125, 0.5, 0.3125, 0.5625, 0.25, 0.5625, 0.3125, 0.5, 0.375, 0.5, 0.375, 0.5625, 0.3125, 0.5625, 0.3125, 0.5625, 0.375, 0.5625, 0.375, 0.625, 0.3125, 0.625, 0.3125, 0.625, 0.375, 0.625, 0.375, 0.6875, 0.3125, 0.6875, 0.3125, 0.6875, 0.375, 0.6875, 0.375, 0.75, 0.3125, 0.75, 0.25, 0.6875, 0.3125, 0.6875, 0.3125, 0.75, 0.25, 0.75, 0.1875, 0.6875, 0.25, 0.6875, 0.25, 0.75, 0.1875, 0.75, 0.125, 0.6875, 0.1875, 0.6875, 0.1875, 0.75, 0.125, 0.75, 0.125, 0.625, 0.1875, 0.625, 0.1875, 0.6875, 0.125, 0.6875, 0.125, 0.5625, 0.1875, 0.5625, 0.1875, 0.625, 0.125, 0.625, 0.6875, 0.5625, 0.75, 0.5625, 0.75, 0.625, 0.6875, 0.625, 0.75, 0.5625, 0.8125, 0.5625, 0.8125, 0.625, 0.75, 0.625, 0.6875, 0.625, 0.75, 0.625, 0.75, 0.6875, 0.6875, 0.6875, 0.75, 0.625, 0.8125, 0.625, 0.8125, 0.6875, 0.75, 0.6875, 0.625, 0.5, 0.6875, 0.5, 0.6875, 0.5625, 0.625, 0.5625, 0.6875, 0.5, 0.75, 0.5, 0.75, 0.5625, 0.6875, 0.5625, 0.75, 0.5, 0.8125, 0.5, 0.8125, 0.5625, 0.75, 0.5625, 0.8125, 0.5, 0.875, 0.5, 0.875, 0.5625, 0.8125, 0.5625, 0.8125, 0.5625, 0.875, 0.5625, 0.875, 0.625, 0.8125, 0.625, 0.8125, 0.625, 0.875, 0.625, 0.875, 0.6875, 0.8125, 0.6875, 0.8125, 0.6875, 0.875, 0.6875, 0.875, 0.75, 0.8125, 0.75, 0.75, 0.6875, 0.8125, 0.6875, 0.8125, 0.75, 0.75, 0.75, 0.6875, 0.6875, 0.75, 0.6875, 0.75, 0.75, 0.6875, 0.75, 0.625, 0.6875, 0.6875, 0.6875, 0.6875, 0.75, 0.625, 0.75, 0.625, 0.625, 0.6875, 0.625, 0.6875, 0.6875, 0.625, 0.6875, 0.625, 0.5625, 0.6875, 0.5625, 0.6875, 0.625, 0.625, 0.625, 0.4375, 0.0625, 0.5, 0.0625, 0.5, 0.125, 0.4375, 0.125, 0.5, 0.0625, 0.5625, 0.0625, 0.5625, 0.125, 0.5, 0.125, 0.4375, 0.125, 0.5, 0.125, 0.5, 0.1875, 0.4375, 0.1875, 0.5, 0.125, 0.5625, 0.125, 0.5625, 0.1875, 0.5, 0.1875, 0.375, 0.0, 0.4375, 0.0, 0.4375, 0.0625, 0.375, 0.0625, 0.4375, 0.0, 0.5, 0.0, 0.5, 0.0625, 0.4375, 0.0625, 0.5, 0.0, 0.5625, 0.0, 0.5625, 0.0625, 0.5, 0.0625, 0.5625, 0.0, 0.625, 0.0, 0.625, 0.0625, 0.5625, 0.0625, 0.5625, 0.0625, 0.625, 0.0625, 0.625, 0.125, 0.5625, 0.125, 0.5625, 0.125, 0.625, 0.125, 0.625, 0.1875, 0.5625, 0.1875, 0.5625, 0.1875, 0.625, 0.1875, 0.625, 0.25, 0.5625, 0.25, 0.5, 0.1875, 0.5625, 0.1875, 0.5625, 0.25, 0.5, 0.25, 0.4375, 0.1875, 0.5, 0.1875, 0.5, 0.25, 0.4375, 0.25, 0.375, 0.1875, 0.4375, 0.1875, 0.4375, 0.25, 0.375, 0.25, 0.375, 0.125, 0.4375, 0.125, 0.4375, 0.1875, 0.375, 0.1875, 0.375, 0.0625, 0.4375, 0.0625, 0.4375, 0.125, 0.375, 0.125, 0.4375, 0.3125, 0.5, 0.3125, 0.5, 0.375, 0.4375, 0.375, 0.5, 0.3125, 0.5625, 0.3125, 0.5625, 0.375, 0.5, 0.375, 0.4375, 0.375, 0.5, 0.375, 0.5, 0.4375, 0.4375, 0.4375, 0.5, 0.375, 0.5625, 0.375, 0.5625, 0.4375, 0.5, 0.4375, 0.375, 0.25, 0.4375, 0.25, 0.4375, 0.3125, 0.375, 0.3125, 0.4375, 0.25, 0.5, 0.25, 0.5, 0.3125, 0.4375, 0.3125, 0.5, 0.25, 0.5625, 0.25, 0.5625, 0.3125, 0.5, 0.3125, 0.5625, 0.25, 0.625, 0.25, 0.625, 0.3125, 0.5625, 0.3125, 0.5625, 0.3125, 0.625, 0.3125, 0.625, 0.375, 0.5625, 0.375, 0.5625, 0.375, 0.625, 0.375, 0.625, 0.4375, 0.5625, 0.4375, 0.5625, 0.4375, 0.625, 0.4375, 0.625, 0.5, 0.5625, 0.5, 0.5, 0.4375, 0.5625, 0.4375, 0.5625, 0.5, 0.5, 0.5, 0.4375, 0.4375, 0.5, 0.4375, 0.5, 0.5, 0.4375, 0.5, 0.375, 0.4375, 0.4375, 0.4375, 0.4375, 0.5, 0.375, 0.5, 0.375, 0.375, 0.4375, 0.375, 0.4375, 0.4375, 0.375, 0.4375, 0.375, 0.3125, 0.4375, 0.3125, 0.4375, 0.375, 0.375, 0.375, 0.4375, 0.5625, 0.5, 0.5625, 0.5, 0.625, 0.4375, 0.625, 0.5, 0.5625, 0.5625, 0.5625, 0.5625, 0.625, 0.5, 0.625, 0.4375, 0.625, 0.5, 0.625, 0.5, 0.6875, 0.4375, 0.6875, 0.5, 0.625, 0.5625, 0.625, 0.5625, 0.6875, 0.5, 0.6875, 0.375, 0.5, 0.4375, 0.5, 0.4375, 0.5625, 0.375, 0.5625, 0.4375, 0.5, 0.5, 0.5, 0.5, 0.5625, 0.4375, 0.5625, 0.5, 0.5, 0.5625, 0.5, 0.5625, 0.5625, 0.5, 0.5625, 0.5625, 0.5, 0.625, 0.5, 0.625, 0.5625, 0.5625, 0.5625, 0.5625, 0.5625, 0.625, 0.5625, 0.625, 0.625, 0.5625, 0.625, 0.5625, 0.625, 0.625, 0.625, 0.625, 0.6875, 0.5625, 0.6875, 0.5625, 0.6875, 0.625, 0.6875, 0.625, 0.75, 0.5625, 0.75, 0.5, 0.6875, 0.5625, 0.6875, 0.5625, 0.75, 0.5, 0.75, 0.4375, 0.6875, 0.5, 0.6875, 0.5, 0.75, 0.4375, 0.75, 0.375, 0.6875, 0.4375, 0.6875, 0.4375, 0.75, 0.375, 0.75, 0.375, 0.625, 0.4375, 0.625, 0.4375, 0.6875, 0.375, 0.6875, 0.375, 0.5625, 0.4375, 0.5625, 0.4375, 0.625, 0.375, 0.625, 0.4375, 0.8125, 0.5, 0.8125, 0.5, 0.875, 0.4375, 0.875, 0.5, 0.8125, 0.5625, 0.8125, 0.5625, 0.875, 0.5, 0.875, 0.4375, 0.875, 0.5, 0.875, 0.5, 0.9375, 0.4375, 0.9375, 0.5, 0.875, 0.5625, 0.875, 0.5625, 0.9375, 0.5, 0.9375, 0.375, 0.75, 0.4375, 0.75, 0.4375, 0.8125, 0.375, 0.8125, 0.4375, 0.75, 0.5, 0.75, 0.5, 0.8125, 0.4375, 0.8125, 0.5, 0.75, 0.5625, 0.75, 0.5625, 0.8125, 0.5, 0.8125, 0.5625, 0.75, 0.625, 0.75, 0.625, 0.8125, 0.5625, 0.8125, 0.5625, 0.8125, 0.625, 0.8125, 0.625, 0.875, 0.5625, 0.875, 0.5625, 0.875, 0.625, 0.875, 0.625, 0.9375, 0.5625, 0.9375, 0.5625, 0.9375, 0.625, 0.9375, 0.625, 1.0, 0.5625, 1.0, 0.5, 0.9375, 0.5625, 0.9375, 0.5625, 1.0, 0.5, 1.0, 0.4375, 0.9375, 0.5, 0.9375, 0.5, 1.0, 0.4375, 1.0, 0.375, 0.9375, 0.4375, 0.9375, 0.4375, 1.0, 0.375, 1.0, 0.375, 0.875, 0.4375, 0.875, 0.4375, 0.9375, 0.375, 0.9375, 0.375, 0.8125, 0.4375, 0.8125, 0.4375, 0.875, 0.375, 0.875, 0.1875, 0.5625, 0.25, 0.5625, 0.25, 0.625, 0.1875, 0.625, 0.25, 0.5625, 0.3125, 0.5625, 0.3125, 0.625, 0.25, 0.625, 0.1875, 0.625, 0.25, 0.625, 0.25, 0.6875, 0.1875, 0.6875, 0.25, 0.625, 0.3125, 0.625, 0.3125, 0.6875, 0.25, 0.6875, 0.125, 0.5, 0.1875, 0.5, 0.1875, 0.5625, 0.125, 0.5625, 0.1875, 0.5, 0.25, 0.5, 0.25, 0.5625, 0.1875, 0.5625, 0.25, 0.5, 0.3125, 0.5, 0.3125, 0.5625, 0.25, 0.5625, 0.3125, 0.5, 0.375, 0.5, 0.375, 0.5625, 0.3125, 0.5625, 0.3125, 0.5625, 0.375, 0.5625, 0.375, 0.625, 0.3125, 0.625, 0.3125, 0.625, 0.375, 0.625, 0.375, 0.6875, 0.3125, 0.6875, 0.3125, 0.6875, 0.375, 0.6875, 0.375, 0.75, 0.3125, 0.75, 0.25, 0.6875, 0.3125, 0.6875, 0.3125, 0.75, 0.25, 0.75, 0.1875, 0.6875, 0.25, 0.6875, 0.25, 0.75, 0.1875, 0.75, 0.125, 0.6875, 0.1875, 0.6875, 0.1875, 0.75, 0.125, 0.75, 0.125, 0.625, 0.1875, 0.625, 0.1875, 0.6875, 0.125, 0.6875, 0.125, 0.5625, 0.1875, 0.5625, 0.1875, 0.625, 0.125, 0.625, 0.6875, 0.5625, 0.75, 0.5625, 0.75, 0.625, 0.6875, 0.625, 0.75, 0.5625, 0.8125, 0.5625, 0.8125, 0.625, 0.75, 0.625, 0.6875, 0.625, 0.75, 0.625, 0.75, 0.6875, 0.6875, 0.6875, 0.75, 0.625, 0.8125, 0.625, 0.8125, 0.6875, 0.75, 0.6875, 0.625, 0.5, 0.6875, 0.5, 0.6875, 0.5625, 0.625, 0.5625, 0.6875, 0.5, 0.75, 0.5, 0.75, 0.5625, 0.6875, 0.5625, 0.75, 0.5, 0.8125, 0.5, 0.8125, 0.5625, 0.75, 0.5625, 0.8125, 0.5, 0.875, 0.5, 0.875, 0.5625, 0.8125, 0.5625, 0.8125, 0.5625, 0.875, 0.5625, 0.875, 0.625, 0.8125, 0.625, 0.8125, 0.625, 0.875, 0.625, 0.875, 0.6875, 0.8125, 0.6875, 0.8125, 0.6875, 0.875, 0.6875, 0.875, 0.75, 0.8125, 0.75, 0.75, 0.6875, 0.8125, 0.6875, 0.8125, 0.75, 0.75, 0.75, 0.6875, 0.6875, 0.75, 0.6875, 0.75, 0.75, 0.6875, 0.75, 0.625, 0.6875, 0.6875, 0.6875, 0.6875, 0.75, 0.625, 0.75, 0.625, 0.625, 0.6875, 0.625, 0.6875, 0.6875, 0.625, 0.6875, 0.625, 0.5625, 0.6875, 0.5625, 0.6875, 0.625, 0.625, 0.625, 0.4375, 0.0625, 0.5, 0.0625, 0.5, 0.125, 0.4375, 0.125, 0.5, 0.0625, 0.5625, 0.0625, 0.5625, 0.125, 0.5, 0.125, 0.4375, 0.125, 0.5, 0.125, 0.5, 0.1875, 0.4375, 0.1875, 0.5, 0.125, 0.5625, 0.125, 0.5625, 0.1875, 0.5, 0.1875, 0.375, 0.0, 0.4375, 0.0, 0.4375, 0.0625, 0.375, 0.0625, 0.4375, 0.0, 0.5, 0.0, 0.5, 0.0625, 0.4375, 0.0625, 0.5, 0.0, 0.5625, 0.0, 0.5625, 0.0625, 0.5, 0.0625, 0.5625, 0.0, 0.625, 0.0, 0.625, 0.0625, 0.5625, 0.0625, 0.5625, 0.0625, 0.625, 0.0625, 0.625, 0.125, 0.5625, 0.125, 0.5625, 0.125, 0.625, 0.125, 0.625, 0.1875, 0.5625, 0.1875, 0.5625, 0.1875, 0.625, 0.1875, 0.625, 0.25, 0.5625, 0.25, 0.5, 0.1875, 0.5625, 0.1875, 0.5625, 0.25, 0.5, 0.25, 0.4375, 0.1875, 0.5, 0.1875, 0.5, 0.25, 0.4375, 0.25, 0.375, 0.1875, 0.4375, 0.1875, 0.4375, 0.25, 0.375, 0.25, 0.375, 0.125, 0.4375, 0.125, 0.4375, 0.1875, 0.375, 0.1875, 0.375, 0.0625, 0.4375, 0.0625, 0.4375, 0.125, 0.375, 0.125, 0.4375, 0.3125, 0.5, 0.3125, 0.5, 0.375, 0.4375, 0.375, 0.5, 0.3125, 0.5625, 0.3125, 0.5625, 0.375, 0.5, 0.375, 0.4375, 0.375, 0.5, 0.375, 0.5, 0.4375, 0.4375, 0.4375, 0.5, 0.375, 0.5625, 0.375, 0.5625, 0.4375, 0.5, 0.4375, 0.375, 0.25, 0.4375, 0.25, 0.4375, 0.3125, 0.375, 0.3125, 0.4375, 0.25, 0.5, 0.25, 0.5, 0.3125, 0.4375, 0.3125, 0.5, 0.25, 0.5625, 0.25, 0.5625, 0.3125, 0.5, 0.3125, 0.5625, 0.25, 0.625, 0.25, 0.625, 0.3125, 0.5625, 0.3125, 0.5625, 0.3125, 0.625, 0.3125, 0.625, 0.375, 0.5625, 0.375, 0.5625, 0.375, 0.625, 0.375, 0.625, 0.4375, 0.5625, 0.4375, 0.5625, 0.4375, 0.625, 0.4375, 0.625, 0.5, 0.5625, 0.5, 0.5, 0.4375, 0.5625, 0.4375, 0.5625, 0.5, 0.5, 0.5, 0.4375, 0.4375, 0.5, 0.4375, 0.5, 0.5, 0.4375, 0.5, 0.375, 0.4375, 0.4375, 0.4375, 0.4375, 0.5, 0.375, 0.5, 0.375, 0.375, 0.4375, 0.375, 0.4375, 0.4375, 0.375, 0.4375, 0.375, 0.3125, 0.4375, 0.3125, 0.4375, 0.375, 0.375, 0.375, 0.4375, 0.5625, 0.5, 0.5625, 0.5, 0.625, 0.4375, 0.625, 0.5, 0.5625, 0.5625, 0.5625, 0.5625, 0.625, 0.5, 0.625, 0.4375, 0.625, 0.5, 0.625, 0.5, 0.6875, 0.4375, 0.6875, 0.5, 0.625, 0.5625, 0.625, 0.5625, 0.6875, 0.5, 0.6875, 0.375, 0.5, 0.4375, 0.5, 0.4375, 0.5625, 0.375, 0.5625, 0.4375, 0.5, 0.5, 0.5, 0.5, 0.5625, 0.4375, 0.5625, 0.5, 0.5, 0.5625, 0.5, 0.5625, 0.5625, 0.5, 0.5625, 0.5625, 0.5, 0.625, 0.5, 0.625, 0.5625, 0.5625, 0.5625, 0.5625, 0.5625, 0.625, 0.5625, 0.625, 0.625, 0.5625, 0.625, 0.5625, 0.625, 0.625, 0.625, 0.625, 0.6875, 0.5625, 0.6875, 0.5625, 0.6875, 0.625, 0.6875, 0.625, 0.75, 0.5625, 0.75, 0.5, 0.6875, 0.5625, 0.6875, 0.5625, 0.75, 0.5, 0.75, 0.4375, 0.6875, 0.5, 0.6875, 0.5, 0.75, 0.4375, 0.75, 0.375, 0.6875, 0.4375, 0.6875, 0.4375, 0.75, 0.375, 0.75, 0.375, 0.625, 0.4375, 0.625, 0.4375, 0.6875, 0.375, 0.6875, 0.375, 0.5625, 0.4375, 0.5625, 0.4375, 0.625, 0.375, 0.625, 0.4375, 0.8125, 0.5, 0.8125, 0.5, 0.875, 0.4375, 0.875, 0.5, 0.8125, 0.5625, 0.8125, 0.5625, 0.875, 0.5, 0.875, 0.4375, 0.875, 0.5, 0.875, 0.5, 0.9375, 0.4375, 0.9375, 0.5, 0.875, 0.5625, 0.875, 0.5625, 0.9375, 0.5, 0.9375, 0.375, 0.75, 0.4375, 0.75, 0.4375, 0.8125, 0.375, 0.8125, 0.4375, 0.75, 0.5, 0.75, 0.5, 0.8125, 0.4375, 0.8125, 0.5, 0.75, 0.5625, 0.75, 0.5625, 0.8125, 0.5, 0.8125, 0.5625, 0.75, 0.625, 0.75, 0.625, 0.8125, 0.5625, 0.8125, 0.5625, 0.8125, 0.625, 0.8125, 0.625, 0.875, 0.5625, 0.875, 0.5625, 0.875, 0.625, 0.875, 0.625, 0.9375, 0.5625, 0.9375, 0.5625, 0.9375, 0.625, 0.9375, 0.625, 1.0, 0.5625, 1.0, 0.5, 0.9375, 0.5625, 0.9375, 0.5625, 1.0, 0.5, 1.0, 0.4375, 0.9375, 0.5, 0.9375, 0.5, 1.0, 0.4375, 1.0, 0.375, 0.9375, 0.4375, 0.9375, 0.4375, 1.0, 0.375, 1.0, 0.375, 0.875, 0.4375, 0.875, 0.4375, 0.9375, 0.375, 0.9375, 0.375, 0.8125, 0.4375, 0.8125, 0.4375, 0.875, 0.375, 0.875, 0.1875, 0.5625, 0.25, 0.5625, 0.25, 0.625, 0.1875, 0.625, 0.25, 0.5625, 0.3125, 0.5625, 0.3125, 0.625, 0.25, 0.625, 0.1875, 0.625, 0.25, 0.625, 0.25, 0.6875, 0.1875, 0.6875, 0.25, 0.625, 0.3125, 0.625, 0.3125, 0.6875, 0.25, 0.6875, 0.125, 0.5, 0.1875, 0.5, 0.1875, 0.5625, 0.125, 0.5625, 0.1875, 0.5, 0.25, 0.5, 0.25, 0.5625, 0.1875, 0.5625, 0.25, 0.5, 0.3125, 0.5, 0.3125, 0.5625, 0.25, 0.5625, 0.3125, 0.5, 0.375, 0.5, 0.375, 0.5625, 0.3125, 0.5625, 0.3125, 0.5625, 0.375, 0.5625, 0.375, 0.625, 0.3125, 0.625, 0.3125, 0.625, 0.375, 0.625, 0.375, 0.6875, 0.3125, 0.6875, 0.3125, 0.6875, 0.375, 0.6875, 0.375, 0.75, 0.3125, 0.75, 0.25, 0.6875, 0.3125, 0.6875, 0.3125, 0.75, 0.25, 0.75, 0.1875, 0.6875, 0.25, 0.6875, 0.25, 0.75, 0.1875, 0.75, 0.125, 0.6875, 0.1875, 0.6875, 0.1875, 0.75, 0.125, 0.75, 0.125, 0.625, 0.1875, 0.625, 0.1875, 0.6875, 0.125, 0.6875, 0.125, 0.5625, 0.1875, 0.5625, 0.1875, 0.625, 0.125, 0.625, 0.6875, 0.5625, 0.75, 0.5625, 0.75, 0.625, 0.6875, 0.625, 0.75, 0.5625, 0.8125, 0.5625, 0.8125, 0.625, 0.75, 0.625, 0.6875, 0.625, 0.75, 0.625, 0.75, 0.6875, 0.6875, 0.6875, 0.75, 0.625, 0.8125, 0.625, 0.8125, 0.6875, 0.75, 0.6875, 0.625, 0.5, 0.6875, 0.5, 0.6875, 0.5625, 0.625, 0.5625, 0.6875, 0.5, 0.75, 0.5, 0.75, 0.5625, 0.6875, 0.5625, 0.75, 0.5, 0.8125, 0.5, 0.8125, 0.5625, 0.75, 0.5625, 0.8125, 0.5, 0.875, 0.5, 0.875, 0.5625, 0.8125, 0.5625, 0.8125, 0.5625, 0.875, 0.5625, 0.875, 0.625, 0.8125, 0.625, 0.8125, 0.625, 0.875, 0.625, 0.875, 0.6875, 0.8125, 0.6875, 0.8125, 0.6875, 0.875, 0.6875, 0.875, 0.75, 0.8125, 0.75, 0.75, 0.6875, 0.8125, 0.6875, 0.8125, 0.75, 0.75, 0.75, 0.6875, 0.6875, 0.75, 0.6875, 0.75, 0.75, 0.6875, 0.75, 0.625, 0.6875, 0.6875, 0.6875, 0.6875, 0.75, 0.625, 0.75, 0.625, 0.625, 0.6875, 0.625, 0.6875, 0.6875, 0.625, 0.6875, 0.625, 0.5625, 0.6875, 0.5625, 0.6875, 0.625, 0.625, 0.625, 0.4375, 0.0625, 0.5, 0.0625, 0.5, 0.125, 0.4375, 0.125, 0.5, 0.0625, 0.5625, 0.0625, 0.5625, 0.125, 0.5, 0.125, 0.4375, 0.125, 0.5, 0.125, 0.5, 0.1875, 0.4375, 0.1875, 0.5, 0.125, 0.5625, 0.125, 0.5625, 0.1875, 0.5, 0.1875, 0.375, 0.0, 0.4375, 0.0, 0.4375, 0.0625, 0.375, 0.0625, 0.4375, 0.0, 0.5, 0.0, 0.5, 0.0625, 0.4375, 0.0625, 0.5, 0.0, 0.5625, 0.0, 0.5625, 0.0625, 0.5, 0.0625, 0.5625, 0.0, 0.625, 0.0, 0.625, 0.0625, 0.5625, 0.0625, 0.5625, 0.0625, 0.625, 0.0625, 0.625, 0.125, 0.5625, 0.125, 0.5625, 0.125, 0.625, 0.125, 0.625, 0.1875, 0.5625, 0.1875, 0.5625, 0.1875, 0.625, 0.1875, 0.625, 0.25, 0.5625, 0.25, 0.5, 0.1875, 0.5625, 0.1875, 0.5625, 0.25, 0.5, 0.25, 0.4375, 0.1875, 0.5, 0.1875, 0.5, 0.25, 0.4375, 0.25, 0.375, 0.1875, 0.4375, 0.1875, 0.4375, 0.25, 0.375, 0.25, 0.375, 0.125, 0.4375, 0.125, 0.4375, 0.1875, 0.375, 0.1875, 0.375, 0.0625, 0.4375, 0.0625, 0.4375, 0.125, 0.375, 0.125, 0.4375, 0.3125, 0.5, 0.3125, 0.5, 0.375, 0.4375, 0.375, 0.5, 0.3125, 0.5625, 0.3125, 0.5625, 0.375, 0.5, 0.375, 0.4375, 0.375, 0.5, 0.375, 0.5, 0.4375, 0.4375, 0.4375, 0.5, 0.375, 0.5625, 0.375, 0.5625, 0.4375, 0.5, 0.4375, 0.375, 0.25, 0.4375, 0.25, 0.4375, 0.3125, 0.375, 0.3125, 0.4375, 0.25, 0.5, 0.25, 0.5, 0.3125, 0.4375, 0.3125, 0.5, 0.25, 0.5625, 0.25, 0.5625, 0.3125, 0.5, 0.3125, 0.5625, 0.25, 0.625, 0.25, 0.625, 0.3125, 0.5625, 0.3125, 0.5625, 0.3125, 0.625, 0.3125, 0.625, 0.375, 0.5625, 0.375, 0.5625, 0.375, 0.625, 0.375, 0.625, 0.4375, 0.5625, 0.4375, 0.5625, 0.4375, 0.625, 0.4375, 0.625, 0.5, 0.5625, 0.5, 0.5, 0.4375, 0.5625, 0.4375, 0.5625, 0.5, 0.5, 0.5, 0.4375, 0.4375, 0.5, 0.4375, 0.5, 0.5, 0.4375, 0.5, 0.375, 0.4375, 0.4375, 0.4375, 0.4375, 0.5, 0.375, 0.5, 0.375, 0.375, 0.4375, 0.375, 0.4375, 0.4375, 0.375, 0.4375, 0.375, 0.3125, 0.4375, 0.3125, 0.4375, 0.375, 0.375, 0.375, 0.4375, 0.5625, 0.5, 0.5625, 0.5, 0.625, 0.4375, 0.625, 0.5, 0.5625, 0.5625, 0.5625, 0.5625, 0.625, 0.5, 0.625, 0.4375, 0.625, 0.5, 0.625, 0.5, 0.6875, 0.4375, 0.6875, 0.5, 0.625, 0.5625, 0.625, 0.5625, 0.6875, 0.5, 0.6875, 0.375, 0.5, 0.4375, 0.5, 0.4375, 0.5625, 0.375, 0.5625, 0.4375, 0.5, 0.5, 0.5, 0.5, 0.5625, 0.4375, 0.5625, 0.5, 0.5, 0.5625, 0.5, 0.5625, 0.5625, 0.5, 0.5625, 0.5625, 0.5, 0.625, 0.5, 0.625, 0.5625, 0.5625, 0.5625, 0.5625, 0.5625, 0.625, 0.5625, 0.625, 0.625, 0.5625, 0.625, 0.5625, 0.625, 0.625, 0.625, 0.625, 0.6875, 0.5625, 0.6875, 0.5625, 0.6875, 0.625, 0.6875, 0.625, 0.75, 0.5625, 0.75, 0.5, 0.6875, 0.5625, 0.6875, 0.5625, 0.75, 0.5, 0.75, 0.4375, 0.6875, 0.5, 0.6875, 0.5, 0.75, 0.4375, 0.75, 0.375, 0.6875, 0.4375, 0.6875, 0.4375, 0.75, 0.375, 0.75, 0.375, 0.625, 0.4375, 0.625, 0.4375, 0.6875, 0.375, 0.6875, 0.375, 0.5625, 0.4375, 0.5625, 0.4375, 0.625, 0.375, 0.625, 0.4375, 0.8125, 0.5, 0.8125, 0.5, 0.875, 0.4375, 0.875, 0.5, 0.8125, 0.5625, 0.8125, 0.5625, 0.875, 0.5, 0.875, 0.4375, 0.875, 0.5, 0.875, 0.5, 0.9375, 0.4375, 0.9375, 0.5, 0.875, 0.5625, 0.875, 0.5625, 0.9375, 0.5, 0.9375, 0.375, 0.75, 0.4375, 0.75, 0.4375, 0.8125, 0.375, 0.8125, 0.4375, 0.75, 0.5, 0.75, 0.5, 0.8125, 0.4375, 0.8125, 0.5, 0.75, 0.5625, 0.75, 0.5625, 0.8125, 0.5, 0.8125, 0.5625, 0.75, 0.625, 0.75, 0.625, 0.8125, 0.5625, 0.8125, 0.5625, 0.8125, 0.625, 0.8125, 0.625, 0.875, 0.5625, 0.875, 0.5625, 0.875, 0.625, 0.875, 0.625, 0.9375, 0.5625, 0.9375, 0.5625, 0.9375, 0.625, 0.9375, 0.625, 1.0, 0.5625, 1.0, 0.5, 0.9375, 0.5625, 0.9375, 0.5625, 1.0, 0.5, 1.0, 0.4375, 0.9375, 0.5, 0.9375, 0.5, 1.0, 0.4375, 1.0, 0.375, 0.9375, 0.4375, 0.9375, 0.4375, 1.0, 0.375, 1.0, 0.375, 0.875, 0.4375, 0.875, 0.4375, 0.9375, 0.375, 0.9375, 0.375, 0.8125, 0.4375, 0.8125, 0.4375, 0.875, 0.375, 0.875, 0.1875, 0.5625, 0.25, 0.5625, 0.25, 0.625, 0.1875, 0.625, 0.25, 0.5625, 0.3125, 0.5625, 0.3125, 0.625, 0.25, 0.625, 0.1875, 0.625, 0.25, 0.625, 0.25, 0.6875, 0.1875, 0.6875, 0.25, 0.625, 0.3125, 0.625, 0.3125, 0.6875, 0.25, 0.6875, 0.125, 0.5, 0.1875, 0.5, 0.1875, 0.5625, 0.125, 0.5625, 0.1875, 0.5, 0.25, 0.5, 0.25, 0.5625, 0.1875, 0.5625, 0.25, 0.5, 0.3125, 0.5, 0.3125, 0.5625, 0.25, 0.5625, 0.3125, 0.5, 0.375, 0.5, 0.375, 0.5625, 0.3125, 0.5625, 0.3125, 0.5625, 0.375, 0.5625, 0.375, 0.625, 0.3125, 0.625, 0.3125, 0.625, 0.375, 0.625, 0.375, 0.6875, 0.3125, 0.6875, 0.3125, 0.6875, 0.375, 0.6875, 0.375, 0.75, 0.3125, 0.75, 0.25, 0.6875, 0.3125, 0.6875, 0.3125, 0.75, 0.25, 0.75, 0.1875, 0.6875, 0.25, 0.6875, 0.25, 0.75, 0.1875, 0.75, 0.125, 0.6875, 0.1875, 0.6875, 0.1875, 0.75, 0.125, 0.75, 0.125, 0.625, 0.1875, 0.625, 0.1875, 0.6875, 0.125, 0.6875, 0.125, 0.5625, 0.1875, 0.5625, 0.1875, 0.625, 0.125, 0.625, 0.6875, 0.5625, 0.75, 0.5625, 0.75, 0.625, 0.6875, 0.625, 0.75, 0.5625, 0.8125, 0.5625, 0.8125, 0.625, 0.75, 0.625, 0.6875, 0.625, 0.75, 0.625, 0.75, 0.6875, 0.6875, 0.6875, 0.75, 0.625, 0.8125, 0.625, 0.8125, 0.6875, 0.75, 0.6875, 0.625, 0.5, 0.6875, 0.5, 0.6875, 0.5625, 0.625, 0.5625, 0.6875, 0.5, 0.75, 0.5, 0.75, 0.5625, 0.6875, 0.5625, 0.75, 0.5, 0.8125, 0.5, 0.8125, 0.5625, 0.75, 0.5625, 0.8125, 0.5, 0.875, 0.5, 0.875, 0.5625, 0.8125, 0.5625, 0.8125, 0.5625, 0.875, 0.5625, 0.875, 0.625, 0.8125, 0.625, 0.8125, 0.625, 0.875, 0.625, 0.875, 0.6875, 0.8125, 0.6875, 0.8125, 0.6875, 0.875, 0.6875, 0.875, 0.75, 0.8125, 0.75, 0.75, 0.6875, 0.8125, 0.6875, 0.8125, 0.75, 0.75, 0.75, 0.6875, 0.6875, 0.75, 0.6875, 0.75, 0.75, 0.6875, 0.75, 0.625, 0.6875, 0.6875, 0.6875, 0.6875, 0.75, 0.625, 0.75, 0.625, 0.625, 0.6875, 0.625, 0.6875, 0.6875, 0.625, 0.6875, 0.625, 0.5625, 0.6875, 0.5625, 0.6875, 0.625, 0.625, 0.625, 0.4375, 0.0625, 0.5, 0.0625, 0.5, 0.125, 0.4375, 0.125, 0.5, 0.0625, 0.5625, 0.0625, 0.5625, 0.125, 0.5, 0.125, 0.4375, 0.125, 0.5, 0.125, 0.5, 0.1875, 0.4375, 0.1875, 0.5, 0.125, 0.5625, 0.125, 0.5625, 0.1875, 0.5, 0.1875, 0.375, 0.0, 0.4375, 0.0, 0.4375, 0.0625, 0.375, 0.0625, 0.4375, 0.0, 0.5, 0.0, 0.5, 0.0625, 0.4375, 0.0625, 0.5, 0.0, 0.5625, 0.0, 0.5625, 0.0625, 0.5, 0.0625, 0.5625, 0.0, 0.625, 0.0, 0.625, 0.0625, 0.5625, 0.0625, 0.5625, 0.0625, 0.625, 0.0625, 0.625, 0.125, 0.5625, 0.125, 0.5625, 0.125, 0.625, 0.125, 0.625, 0.1875, 0.5625, 0.1875, 0.5625, 0.1875, 0.625, 0.1875, 0.625, 0.25, 0.5625, 0.25, 0.5, 0.1875, 0.5625, 0.1875, 0.5625, 0.25, 0.5, 0.25, 0.4375, 0.1875, 0.5, 0.1875, 0.5, 0.25, 0.4375, 0.25, 0.375, 0.1875, 0.4375, 0.1875, 0.4375, 0.25, 0.375, 0.25, 0.375, 0.125, 0.4375, 0.125, 0.4375, 0.1875, 0.375, 0.1875, 0.375, 0.0625, 0.4375, 0.0625, 0.4375, 0.125, 0.375, 0.125, 0.4375, 0.3125, 0.5, 0.3125, 0.5, 0.375, 0.4375, 0.375, 0.5, 0.3125, 0.5625, 0.3125, 0.5625, 0.375, 0.5, 0.375, 0.4375, 0.375, 0.5, 0.375, 0.5, 0.4375, 0.4375, 0.4375, 0.5, 0.375, 0.5625, 0.375, 0.5625, 0.4375, 0.5, 0.4375, 0.375, 0.25, 0.4375, 0.25, 0.4375, 0.3125, 0.375, 0.3125, 0.4375, 0.25, 0.5, 0.25, 0.5, 0.3125, 0.4375, 0.3125, 0.5, 0.25, 0.5625, 0.25, 0.5625, 0.3125, 0.5, 0.3125, 0.5625, 0.25, 0.625, 0.25, 0.625, 0.3125, 0.5625, 0.3125, 0.5625, 0.3125, 0.625, 0.3125, 0.625, 0.375, 0.5625, 0.375, 0.5625, 0.375, 0.625, 0.375, 0.625, 0.4375, 0.5625, 0.4375, 0.5625, 0.4375, 0.625, 0.4375, 0.625, 0.5, 0.5625, 0.5, 0.5, 0.4375, 0.5625, 0.4375, 0.5625, 0.5, 0.5, 0.5, 0.4375, 0.4375, 0.5, 0.4375, 0.5, 0.5, 0.4375, 0.5, 0.375, 0.4375, 0.4375, 0.4375, 0.4375, 0.5, 0.375, 0.5, 0.375, 0.375, 0.4375, 0.375, 0.4375, 0.4375, 0.375, 0.4375, 0.375, 0.3125, 0.4375, 0.3125, 0.4375, 0.375, 0.375, 0.375, 0.4375, 0.5625, 0.5, 0.5625, 0.5, 0.625, 0.4375, 0.625, 0.5, 0.5625, 0.5625, 0.5625, 0.5625, 0.625, 0.5, 0.625, 0.4375, 0.625, 0.5, 0.625, 0.5, 0.6875, 0.4375, 0.6875, 0.5, 0.625, 0.5625, 0.625, 0.5625, 0.6875, 0.5, 0.6875, 0.375, 0.5, 0.4375, 0.5, 0.4375, 0.5625, 0.375, 0.5625, 0.4375, 0.5, 0.5, 0.5, 0.5, 0.5625, 0.4375, 0.5625, 0.5, 0.5, 0.5625, 0.5, 0.5625, 0.5625, 0.5, 0.5625, 0.5625, 0.5, 0.625, 0.5, 0.625, 0.5625, 0.5625, 0.5625, 0.5625, 0.5625, 0.625, 0.5625, 0.625, 0.625, 0.5625, 0.625, 0.5625, 0.625, 0.625, 0.625, 0.625, 0.6875, 0.5625, 0.6875, 0.5625, 0.6875, 0.625, 0.6875, 0.625, 0.75, 0.5625, 0.75, 0.5, 0.6875, 0.5625, 0.6875, 0.5625, 0.75, 0.5, 0.75, 0.4375, 0.6875, 0.5, 0.6875, 0.5, 0.75, 0.4375, 0.75, 0.375, 0.6875, 0.4375, 0.6875, 0.4375, 0.75, 0.375, 0.75, 0.375, 0.625, 0.4375, 0.625, 0.4375, 0.6875, 0.375, 0.6875, 0.375, 0.5625, 0.4375, 0.5625, 0.4375, 0.625, 0.375, 0.625, 0.4375, 0.8125, 0.5, 0.8125, 0.5, 0.875, 0.4375, 0.875, 0.5, 0.8125, 0.5625, 0.8125, 0.5625, 0.875, 0.5, 0.875, 0.4375, 0.875, 0.5, 0.875, 0.5, 0.9375, 0.4375, 0.9375, 0.5, 0.875, 0.5625, 0.875, 0.5625, 0.9375, 0.5, 0.9375, 0.375, 0.75, 0.4375, 0.75, 0.4375, 0.8125, 0.375, 0.8125, 0.4375, 0.75, 0.5, 0.75, 0.5, 0.8125, 0.4375, 0.8125, 0.5, 0.75, 0.5625, 0.75, 0.5625, 0.8125, 0.5, 0.8125, 0.5625, 0.75, 0.625, 0.75, 0.625, 0.8125, 0.5625, 0.8125, 0.5625, 0.8125, 0.625, 0.8125, 0.625, 0.875, 0.5625, 0.875, 0.5625, 0.875, 0.625, 0.875, 0.625, 0.9375, 0.5625, 0.9375, 0.5625, 0.9375, 0.625, 0.9375, 0.625, 1.0, 0.5625, 1.0, 0.5, 0.9375, 0.5625, 0.9375, 0.5625, 1.0, 0.5, 1.0, 0.4375, 0.9375, 0.5, 0.9375, 0.5, 1.0, 0.4375, 1.0, 0.375, 0.9375, 0.4375, 0.9375, 0.4375, 1.0, 0.375, 1.0, 0.375, 0.875, 0.4375, 0.875, 0.4375, 0.9375, 0.375, 0.9375, 0.375, 0.8125, 0.4375, 0.8125, 0.4375, 0.875, 0.375, 0.875, 0.1875, 0.5625, 0.25, 0.5625, 0.25, 0.625, 0.1875, 0.625, 0.25, 0.5625, 0.3125, 0.5625, 0.3125, 0.625, 0.25, 0.625, 0.1875, 0.625, 0.25, 0.625, 0.25, 0.6875, 0.1875, 0.6875, 0.25, 0.625, 0.3125, 0.625, 0.3125, 0.6875, 0.25, 0.6875, 0.125, 0.5, 0.1875, 0.5, 0.1875, 0.5625, 0.125, 0.5625, 0.1875, 0.5, 0.25, 0.5, 0.25, 0.5625, 0.1875, 0.5625, 0.25, 0.5, 0.3125, 0.5, 0.3125, 0.5625, 0.25, 0.5625, 0.3125, 0.5, 0.375, 0.5, 0.375, 0.5625, 0.3125, 0.5625, 0.3125, 0.5625, 0.375, 0.5625, 0.375, 0.625, 0.3125, 0.625, 0.3125, 0.625, 0.375, 0.625, 0.375, 0.6875, 0.3125, 0.6875, 0.3125, 0.6875, 0.375, 0.6875, 0.375, 0.75, 0.3125, 0.75, 0.25, 0.6875, 0.3125, 0.6875, 0.3125, 0.75, 0.25, 0.75, 0.1875, 0.6875, 0.25, 0.6875, 0.25, 0.75, 0.1875, 0.75, 0.125, 0.6875, 0.1875, 0.6875, 0.1875, 0.75, 0.125, 0.75, 0.125, 0.625, 0.1875, 0.625, 0.1875, 0.6875, 0.125, 0.6875, 0.125, 0.5625, 0.1875, 0.5625, 0.1875, 0.625, 0.125, 0.625, 0.6875, 0.5625, 0.75, 0.5625, 0.75, 0.625, 0.6875, 0.625, 0.75, 0.5625, 0.8125, 0.5625, 0.8125, 0.625, 0.75, 0.625, 0.6875, 0.625, 0.75, 0.625, 0.75, 0.6875, 0.6875, 0.6875, 0.75, 0.625, 0.8125, 0.625, 0.8125, 0.6875, 0.75, 0.6875, 0.625, 0.5, 0.6875, 0.5, 0.6875, 0.5625, 0.625, 0.5625, 0.6875, 0.5, 0.75, 0.5, 0.75, 0.5625, 0.6875, 0.5625, 0.75, 0.5, 0.8125, 0.5, 0.8125, 0.5625, 0.75, 0.5625, 0.8125, 0.5, 0.875, 0.5, 0.875, 0.5625, 0.8125, 0.5625, 0.8125, 0.5625, 0.875, 0.5625, 0.875, 0.625, 0.8125, 0.625, 0.8125, 0.625, 0.875, 0.625, 0.875, 0.6875, 0.8125, 0.6875, 0.8125, 0.6875, 0.875, 0.6875, 0.875, 0.75, 0.8125, 0.75, 0.75, 0.6875, 0.8125, 0.6875, 0.8125, 0.75, 0.75, 0.75, 0.6875, 0.6875, 0.75, 0.6875, 0.75, 0.75, 0.6875, 0.75, 0.625, 0.6875, 0.6875, 0.6875, 0.6875, 0.75, 0.625, 0.75, 0.625, 0.625, 0.6875, 0.625, 0.6875, 0.6875, 0.625, 0.6875, 0.625, 0.5625, 0.6875, 0.5625, 0.6875, 0.625, 0.625, 0.625, 0.375, 0.0, 0.625, 0.0, 0.625, 0.25, 0.375, 0.25, 0.375, 0.25, 0.625, 0.25, 0.625, 0.5, 0.375, 0.5, 0.375, 0.5, 0.625, 0.5, 0.625, 0.75, 0.375, 0.75, 0.375, 0.75, 0.625, 0.75, 0.625, 1.0, 0.375, 1.0, 0.125, 0.5, 0.375, 0.5, 0.375, 0.75, 0.125, 0.75, 0.625, 0.5, 0.875, 0.5, 0.875, 0.75, 0.625, 0.75, 0.375, 0.0, 0.625, 0.0, 0.625, 0.25, 0.375, 0.25, 0.375, 0.25, 0.625, 0.25, 0.625, 0.5, 0.375, 0.5, 0.375, 0.5, 0.625, 0.5, 0.625, 0.75, 0.375, 0.75, 0.375, 0.75, 0.625, 0.75, 0.625, 1.0, 0.375, 1.0, 0.125, 0.5, 0.375, 0.5, 0.375, 0.75, 0.125, 0.75, 0.625, 0.5, 0.875, 0.5, 0.875, 0.75, 0.625, 0.75, 0.375, 0.0, 0.625, 0.0, 0.625, 0.25, 0.375, 0.25, 0.375, 0.25, 0.625, 0.25, 0.625, 0.5, 0.375, 0.5, 0.375, 0.5, 0.625, 0.5, 0.625, 0.75, 0.375, 0.75, 0.375, 0.75, 0.625, 0.75, 0.625, 1.0, 0.375, 1.0, 0.125, 0.5, 0.375, 0.5, 0.375, 0.75, 0.125, 0.75, 0.625, 0.5, 0.875, 0.5, 0.875, 0.75, 0.625, 0.75, 0.375, 0.0, 0.625, 0.0, 0.625, 0.25, 0.375, 0.25, 0.375, 0.25, 0.625, 0.25, 0.625, 0.5, 0.375, 0.5, 0.375, 0.5, 0.625, 0.5, 0.625, 0.75, 0.375, 0.75, 0.375, 0.75, 0.625, 0.75, 0.625, 1.0, 0.375, 1.0, 0.125, 0.5, 0.375, 0.5, 0.375, 0.75, 0.125, 0.75, 0.625, 0.5, 0.875, 0.5, 0.875, 0.75, 0.625, 0.75, 0.375, 0.0, 0.625, 0.0, 0.625, 0.25, 0.375, 0.25, 0.375, 0.25, 0.625, 0.25, 0.625, 0.5, 0.375, 0.5, 0.375, 0.5, 0.625, 0.5, 0.625, 0.75, 0.375, 0.75, 0.375, 0.75, 0.625, 0.75, 0.625, 1.0, 0.375, 1.0, 0.125, 0.5, 0.375, 0.5, 0.375, 0.75, 0.125, 0.75, 0.625, 0.5, 0.875, 0.5, 0.875, 0.75, 0.625, 0.75, 0.375, 0.0, 0.625, 0.0, 0.625, 0.25, 0.375, 0.25, 0.375, 0.25, 0.625, 0.25, 0.625, 0.5, 0.375, 0.5, 0.375, 0.5, 0.625, 0.5, 0.625, 0.75, 0.375, 0.75, 0.375, 0.75, 0.625, 0.75, 0.625, 1.0, 0.375, 1.0, 0.125, 0.5, 0.375, 0.5, 0.375, 0.75, 0.125, 0.75, 0.625, 0.5, 0.875, 0.5, 0.875, 0.75, 0.625, 0.75, 0.375, 0.0, 0.625, 0.0, 0.625, 0.25, 0.375, 0.25, 0.375, 0.25, 0.625, 0.25, 0.625, 0.5, 0.375, 0.5, 0.375, 0.5, 0.625, 0.5, 0.625, 0.75, 0.375, 0.75, 0.375, 0.75, 0.625, 0.75, 0.625, 1.0, 0.375, 1.0, 0.125, 0.5, 0.375, 0.5, 0.375, 0.75, 0.125, 0.75, 0.625, 0.5, 0.875, 0.5, 0.875, 0.75, 0.625, 0.75, 0.375, 0.0, 0.625, 0.0, 0.625, 0.25, 0.375, 0.25, 0.375, 0.25, 0.625, 0.25, 0.625, 0.5, 0.375, 0.5, 0.375, 0.5, 0.625, 0.5, 0.625, 0.75, 0.375, 0.75, 0.375, 0.75, 0.625, 0.75, 0.625, 1.0, 0.375, 1.0, 0.125, 0.5, 0.375, 0.5, 0.375, 0.75, 0.125, 0.75, 0.625, 0.5, 0.875, 0.5, 0.875, 0.75, 0.625, 0.75, 0.375, 0.0, 0.625, 0.0, 0.625, 0.25, 0.375, 0.25, 0.375, 0.25, 0.625, 0.25, 0.625, 0.5, 0.375, 0.5, 0.375, 0.5, 0.625, 0.5, 0.625, 0.75, 0.375, 0.75, 0.375, 0.75, 0.625, 0.75, 0.625, 1.0, 0.375, 1.0, 0.125, 0.5, 0.375, 0.5, 0.375, 0.75, 0.125, 0.75, 0.625, 0.5, 0.875, 0.5, 0.875, 0.75, 0.625, 0.75, 0.375, 0.0, 0.625, 0.0, 0.625, 0.25, 0.375, 0.25, 0.375, 0.25, 0.625, 0.25, 0.625, 0.5, 0.375, 0.5, 0.375, 0.5, 0.625, 0.5, 0.625, 0.75, 0.375, 0.75, 0.375, 0.75, 0.625, 0.75, 0.625, 1.0, 0.375, 1.0, 0.125, 0.5, 0.375, 0.5, 0.375, 0.75, 0.125, 0.75, 0.625, 0.5, 0.875, 0.5, 0.875, 0.75, 0.625, 0.75, 0.375, 0.0, 0.625, 0.0, 0.625, 0.25, 0.375, 0.25, 0.375, 0.25, 0.625, 0.25, 0.625, 0.5, 0.375, 0.5, 0.375, 0.5, 0.625, 0.5, 0.625, 0.75, 0.375, 0.75, 0.375, 0.75, 0.625, 0.75, 0.625, 1.0, 0.375, 1.0, 0.125, 0.5, 0.375, 0.5, 0.375, 0.75, 0.125, 0.75, 0.625, 0.5, 0.875, 0.5, 0.875, 0.75, 0.625, 0.75])
me_cube_011.use_remesh_fix_poles = True
me_cube_011.use_remesh_preserve_attributes = False
me_cube_011.update()
me_cube_013 = bpy.data.meshes.new('Cube.013')
me_cube_013.from_pydata([(-1.0, -1.0, -1.0), (-1.0, -1.0, -0.3617), (-1.0, 1.0, -1.0), (-1.0, 1.0, 0.7355), (1.0, -1.0, -1.0), (1.0, -1.0, 0.4073), (1.0, 0.8629, -1.0), (1.0, 1.078, 0.1765), (-1.0, 0.5, -1.0), (-1.0, 0.0, -1.0), (-1.0, -0.5, -1.0), (-1.0, -1.0, -0.5), (-1.0, -1.0, 0.0), (-1.0, -1.0, -0.3819), (-1.0, -0.5, -0.06906), (-0.919, -0.00419, -0.06963), (-1.0, 0.5, 0.3077), (-1.0, 1.0, 0.5), (-1.0, 1.0, 0.0), (-1.0, 1.0, -0.5), (0.5, 1.0, -1.0), (0.0, 1.0, -1.0), (-0.5, 1.0, -1.0), (-0.5, 1.0, -0.09871), (0.0, 1.0, -0.3795), (0.5, 1.0, -0.09871), (1.0, 1.505, -0.06951), (1.0, 1.0, 0.0), (1.0, 1.0, -0.5), (1.0, -0.5, -1.0), (1.0, 0.0, -1.0), (1.0, 0.5, -1.0), (1.0, 0.5, 0.04295), (1.0, 0.0, -0.01408), (1.0, -0.5, 0.2063), (1.0, -1.0, 0.4266), (1.0, -1.0, 0.0), (1.0, -1.0, -0.5), (-0.5, -1.0, -1.0), (0.0, -1.0, -1.0), (0.5, -1.0, -1.0), (0.5, -1.0, 0.1551), (0.009902, -0.999, -0.1448), (-0.5, -1.0, 0.1941), (-1.0, -0.5, -0.5), (-1.0, -0.5, 2.98e-08), (-1.0, -0.5, -0.3819), (-1.0, -1.49e-08, -0.5), (-1.0, -2.98e-08, -0.1872), (-1.0, -2.98e-08, 0.0008376), (-1.0, 0.5, -0.5), (-1.0, 0.5, 0.0), (-1.0, 0.5, 0.3128), (-0.5, 1.0, -0.5), (-0.5, 1.0, 0.0), (-0.5, 1.0, 0.2192), (-1.397e-09, 1.0, -0.5), (3.725e-09, 1.0, 0.0), (0.07205, 1.439, 0.2192), (0.5, 1.0, -0.5), (0.5, 1.0, -0.2808), (0.5721, 1.439, 0.2192), (1.0, 0.5, -0.5), (1.0, 0.5, -0.5695), (1.0, 0.5, -0.06951), (1.0, 1.397e-09, -0.5), (1.0, -3.725e-09, -0.5695), (1.0, 0.0, -0.06951), (1.0, -0.5, -0.5), (1.0, -0.5, 0.0), (1.0, -0.5, -0.06951), (0.5, -1.0, -0.5), (0.5, -1.0, 0.0), (0.5, -1.0, -0.1021), (1.397e-09, -1.0, -0.5), (-3.725e-09, -1.0, -0.6021), (0.0, -1.0, -0.2082), (-0.5, -1.0, -0.5), (-0.5, -1.0, 0.0), (-0.5, -1.0, -0.1021), (-0.5, 0.5, -1.0), (0.0, 0.5, -1.0), (0.5, 0.5, -1.0), (-0.5, 1.397e-09, -1.0), (0.0, -3.725e-09, -1.0), (0.5, 0.0, -1.0), (-0.5, -0.5, -1.0), (0.0, -0.5, -1.0), (0.5, -0.5, -1.0), (0.5, 0.5, -0.09871), (0.0, 0.5, -0.09871), (-0.5, 0.5, -0.09871), (0.5, 1.397e-09, -0.09871), (0.0, -3.725e-09, -0.09871), (-0.5, 0.0, -0.09871), (0.5, -0.5, -0.09871), (0.0, -0.5, -0.09871), (-0.5, -0.5, -0.09871)], [], [(44, 45, 48, 47), (45, 46, 49, 48), (47, 48, 51, 50), (48, 49, 52, 51), (0, 11, 44, 10), (11, 12, 45, 44), (12, 13, 46, 45), (13, 1, 14, 46), (46, 14, 15, 49), (49, 15, 16, 52), (52, 16, 3, 17), (51, 52, 17, 18), (50, 51, 18, 19), (8, 50, 19, 2), (9, 47, 50, 8), (10, 44, 47, 9), (53, 54, 57, 56), (54, 55, 58, 57), (56, 57, 60, 59), (57, 58, 61, 60), (2, 19, 53, 22), (19, 18, 54, 53), (18, 17, 55, 54), (17, 3, 23, 55), (55, 23, 24, 58), (58, 24, 25, 61), (61, 25, 7, 26), (60, 61, 26, 27), (59, 60, 27, 28), (20, 59, 28, 6), (21, 56, 59, 20), (22, 53, 56, 21), (62, 63, 66, 65), (63, 64, 67, 66), (65, 66, 69, 68), (66, 67, 70, 69), (6, 28, 62, 31), (28, 27, 63, 62), (27, 26, 64, 63), (26, 7, 32, 64), (64, 32, 33, 67), (67, 33, 34, 70), (70, 34, 5, 35), (69, 70, 35, 36), (68, 69, 36, 37), (29, 68, 37, 4), (30, 65, 68, 29), (31, 62, 65, 30), (71, 72, 75, 74), (72, 73, 76, 75), (74, 75, 78, 77), (75, 76, 79, 78), (4, 37, 71, 40), (37, 36, 72, 71), (36, 35, 73, 72), (35, 5, 41, 73), (73, 41, 42, 76), (76, 42, 43, 79), (79, 43, 1, 13), (78, 79, 13, 12), (77, 78, 12, 11), (38, 77, 11, 0), (39, 74, 77, 38), (40, 71, 74, 39), (80, 81, 84, 83), (81, 82, 85, 84), (83, 84, 87, 86), (84, 85, 88, 87), (2, 22, 80, 8), (22, 21, 81, 80), (21, 20, 82, 81), (20, 6, 31, 82), (82, 31, 30, 85), (85, 30, 29, 88), (88, 29, 4, 40), (87, 88, 40, 39), (86, 87, 39, 38), (10, 86, 38, 0), (9, 83, 86, 10), (8, 80, 83, 9), (89, 90, 93, 92), (90, 91, 94, 93), (92, 93, 96, 95), (93, 94, 97, 96), (7, 25, 89, 32), (25, 24, 90, 89), (24, 23, 91, 90), (23, 3, 16, 91), (91, 16, 15, 94), (94, 15, 14, 97), (97, 14, 1, 43), (96, 97, 43, 42), (95, 96, 42, 41), (34, 95, 41, 5), (33, 92, 95, 34), (32, 89, 92, 33)])
_uv = me_cube_013.uv_layers.new(name='UVMap')
_uv.uv.foreach_set('vector', [0.4375, 0.0625, 0.5, 0.0625, 0.5, 0.125, 0.4375, 0.125, 0.5, 0.0625, 0.5625, 0.0625, 0.5625, 0.125, 0.5, 0.125, 0.4375, 0.125, 0.5, 0.125, 0.5, 0.1875, 0.4375, 0.1875, 0.5, 0.125, 0.5625, 0.125, 0.5625, 0.1875, 0.5, 0.1875, 0.375, 0.0, 0.4375, 0.0, 0.4375, 0.0625, 0.375, 0.0625, 0.4375, 0.0, 0.5, 0.0, 0.5, 0.0625, 0.4375, 0.0625, 0.5, 0.0, 0.5625, 0.0, 0.5625, 0.0625, 0.5, 0.0625, 0.5625, 0.0, 0.625, 0.0, 0.625, 0.0625, 0.5625, 0.0625, 0.5625, 0.0625, 0.625, 0.0625, 0.625, 0.125, 0.5625, 0.125, 0.5625, 0.125, 0.625, 0.125, 0.625, 0.1875, 0.5625, 0.1875, 0.5625, 0.1875, 0.625, 0.1875, 0.625, 0.25, 0.5625, 0.25, 0.5, 0.1875, 0.5625, 0.1875, 0.5625, 0.25, 0.5, 0.25, 0.4375, 0.1875, 0.5, 0.1875, 0.5, 0.25, 0.4375, 0.25, 0.375, 0.1875, 0.4375, 0.1875, 0.4375, 0.25, 0.375, 0.25, 0.375, 0.125, 0.4375, 0.125, 0.4375, 0.1875, 0.375, 0.1875, 0.375, 0.0625, 0.4375, 0.0625, 0.4375, 0.125, 0.375, 0.125, 0.4375, 0.3125, 0.5, 0.3125, 0.5, 0.375, 0.4375, 0.375, 0.5, 0.3125, 0.5625, 0.3125, 0.5625, 0.375, 0.5, 0.375, 0.4375, 0.375, 0.5, 0.375, 0.5, 0.4375, 0.4375, 0.4375, 0.5, 0.375, 0.5625, 0.375, 0.5625, 0.4375, 0.5, 0.4375, 0.375, 0.25, 0.4375, 0.25, 0.4375, 0.3125, 0.375, 0.3125, 0.4375, 0.25, 0.5, 0.25, 0.5, 0.3125, 0.4375, 0.3125, 0.5, 0.25, 0.5625, 0.25, 0.5625, 0.3125, 0.5, 0.3125, 0.5625, 0.25, 0.625, 0.25, 0.625, 0.3125, 0.5625, 0.3125, 0.5625, 0.3125, 0.625, 0.3125, 0.625, 0.375, 0.5625, 0.375, 0.5625, 0.375, 0.625, 0.375, 0.625, 0.4375, 0.5625, 0.4375, 0.5625, 0.4375, 0.625, 0.4375, 0.625, 0.5, 0.5625, 0.5, 0.5, 0.4375, 0.5625, 0.4375, 0.5625, 0.5, 0.5, 0.5, 0.4375, 0.4375, 0.5, 0.4375, 0.5, 0.5, 0.4375, 0.5, 0.375, 0.4375, 0.4375, 0.4375, 0.4375, 0.5, 0.375, 0.5, 0.375, 0.375, 0.4375, 0.375, 0.4375, 0.4375, 0.375, 0.4375, 0.375, 0.3125, 0.4375, 0.3125, 0.4375, 0.375, 0.375, 0.375, 0.4375, 0.5625, 0.5, 0.5625, 0.5, 0.625, 0.4375, 0.625, 0.5, 0.5625, 0.5625, 0.5625, 0.5625, 0.625, 0.5, 0.625, 0.4375, 0.625, 0.5, 0.625, 0.5, 0.6875, 0.4375, 0.6875, 0.5, 0.625, 0.5625, 0.625, 0.5625, 0.6875, 0.5, 0.6875, 0.375, 0.5, 0.4375, 0.5, 0.4375, 0.5625, 0.375, 0.5625, 0.4375, 0.5, 0.5, 0.5, 0.5, 0.5625, 0.4375, 0.5625, 0.5, 0.5, 0.5625, 0.5, 0.5625, 0.5625, 0.5, 0.5625, 0.5625, 0.5, 0.625, 0.5, 0.625, 0.5625, 0.5625, 0.5625, 0.5625, 0.5625, 0.625, 0.5625, 0.625, 0.625, 0.5625, 0.625, 0.5625, 0.625, 0.625, 0.625, 0.625, 0.6875, 0.5625, 0.6875, 0.5625, 0.6875, 0.625, 0.6875, 0.625, 0.75, 0.5625, 0.75, 0.5, 0.6875, 0.5625, 0.6875, 0.5625, 0.75, 0.5, 0.75, 0.4375, 0.6875, 0.5, 0.6875, 0.5, 0.75, 0.4375, 0.75, 0.375, 0.6875, 0.4375, 0.6875, 0.4375, 0.75, 0.375, 0.75, 0.375, 0.625, 0.4375, 0.625, 0.4375, 0.6875, 0.375, 0.6875, 0.375, 0.5625, 0.4375, 0.5625, 0.4375, 0.625, 0.375, 0.625, 0.4375, 0.8125, 0.5, 0.8125, 0.5, 0.875, 0.4375, 0.875, 0.5, 0.8125, 0.5625, 0.8125, 0.5625, 0.875, 0.5, 0.875, 0.4375, 0.875, 0.5, 0.875, 0.5, 0.9375, 0.4375, 0.9375, 0.5, 0.875, 0.5625, 0.875, 0.5625, 0.9375, 0.5, 0.9375, 0.375, 0.75, 0.4375, 0.75, 0.4375, 0.8125, 0.375, 0.8125, 0.4375, 0.75, 0.5, 0.75, 0.5, 0.8125, 0.4375, 0.8125, 0.5, 0.75, 0.5625, 0.75, 0.5625, 0.8125, 0.5, 0.8125, 0.5625, 0.75, 0.625, 0.75, 0.625, 0.8125, 0.5625, 0.8125, 0.5625, 0.8125, 0.625, 0.8125, 0.625, 0.875, 0.5625, 0.875, 0.5625, 0.875, 0.625, 0.875, 0.625, 0.9375, 0.5625, 0.9375, 0.5625, 0.9375, 0.625, 0.9375, 0.625, 1.0, 0.5625, 1.0, 0.5, 0.9375, 0.5625, 0.9375, 0.5625, 1.0, 0.5, 1.0, 0.4375, 0.9375, 0.5, 0.9375, 0.5, 1.0, 0.4375, 1.0, 0.375, 0.9375, 0.4375, 0.9375, 0.4375, 1.0, 0.375, 1.0, 0.375, 0.875, 0.4375, 0.875, 0.4375, 0.9375, 0.375, 0.9375, 0.375, 0.8125, 0.4375, 0.8125, 0.4375, 0.875, 0.375, 0.875, 0.1875, 0.5625, 0.25, 0.5625, 0.25, 0.625, 0.1875, 0.625, 0.25, 0.5625, 0.3125, 0.5625, 0.3125, 0.625, 0.25, 0.625, 0.1875, 0.625, 0.25, 0.625, 0.25, 0.6875, 0.1875, 0.6875, 0.25, 0.625, 0.3125, 0.625, 0.3125, 0.6875, 0.25, 0.6875, 0.125, 0.5, 0.1875, 0.5, 0.1875, 0.5625, 0.125, 0.5625, 0.1875, 0.5, 0.25, 0.5, 0.25, 0.5625, 0.1875, 0.5625, 0.25, 0.5, 0.3125, 0.5, 0.3125, 0.5625, 0.25, 0.5625, 0.3125, 0.5, 0.375, 0.5, 0.375, 0.5625, 0.3125, 0.5625, 0.3125, 0.5625, 0.375, 0.5625, 0.375, 0.625, 0.3125, 0.625, 0.3125, 0.625, 0.375, 0.625, 0.375, 0.6875, 0.3125, 0.6875, 0.3125, 0.6875, 0.375, 0.6875, 0.375, 0.75, 0.3125, 0.75, 0.25, 0.6875, 0.3125, 0.6875, 0.3125, 0.75, 0.25, 0.75, 0.1875, 0.6875, 0.25, 0.6875, 0.25, 0.75, 0.1875, 0.75, 0.125, 0.6875, 0.1875, 0.6875, 0.1875, 0.75, 0.125, 0.75, 0.125, 0.625, 0.1875, 0.625, 0.1875, 0.6875, 0.125, 0.6875, 0.125, 0.5625, 0.1875, 0.5625, 0.1875, 0.625, 0.125, 0.625, 0.6875, 0.5625, 0.75, 0.5625, 0.75, 0.625, 0.6875, 0.625, 0.75, 0.5625, 0.8125, 0.5625, 0.8125, 0.625, 0.75, 0.625, 0.6875, 0.625, 0.75, 0.625, 0.75, 0.6875, 0.6875, 0.6875, 0.75, 0.625, 0.8125, 0.625, 0.8125, 0.6875, 0.75, 0.6875, 0.625, 0.5, 0.6875, 0.5, 0.6875, 0.5625, 0.625, 0.5625, 0.6875, 0.5, 0.75, 0.5, 0.75, 0.5625, 0.6875, 0.5625, 0.75, 0.5, 0.8125, 0.5, 0.8125, 0.5625, 0.75, 0.5625, 0.8125, 0.5, 0.875, 0.5, 0.875, 0.5625, 0.8125, 0.5625, 0.8125, 0.5625, 0.875, 0.5625, 0.875, 0.625, 0.8125, 0.625, 0.8125, 0.625, 0.875, 0.625, 0.875, 0.6875, 0.8125, 0.6875, 0.8125, 0.6875, 0.875, 0.6875, 0.875, 0.75, 0.8125, 0.75, 0.75, 0.6875, 0.8125, 0.6875, 0.8125, 0.75, 0.75, 0.75, 0.6875, 0.6875, 0.75, 0.6875, 0.75, 0.75, 0.6875, 0.75, 0.625, 0.6875, 0.6875, 0.6875, 0.6875, 0.75, 0.625, 0.75, 0.625, 0.625, 0.6875, 0.625, 0.6875, 0.6875, 0.625, 0.6875, 0.625, 0.5625, 0.6875, 0.5625, 0.6875, 0.625, 0.625, 0.625])
me_cube_013.use_remesh_fix_poles = True
me_cube_013.use_remesh_preserve_attributes = False
me_cube_013.update()

# ---- objects
ob_light = bpy.data.objects.new('Light', light_light)
ob_camera = bpy.data.objects.new('Camera', cam_camera)
ob_zweig_3 = bpy.data.objects.new('zweig 3', me_cube_011)
ob_cube = bpy.data.objects.new('Cube', me_cube_013)

# ---- transforms, parenting, visibility, modifiers, constraints
ob_light.location = (4.076, 1.005, 5.904)
ob_light.rotation_euler = (0.6503, 0.05522, 1.866)
ob_light.lock_rotations_4d = False
ob_light.empty_display_type = 'ARROWS'
ob_light.color = (0.0, 0.0, 0.0, 0.0)
ob_light.lineart.crease_threshold = 0.0
ob_camera.location = (7.359, -6.926, 4.958)
ob_camera.rotation_euler = (1.109, 0.0, 0.8149)
ob_camera.lock_rotations_4d = False
ob_camera.empty_display_type = 'ARROWS'
ob_camera.color = (0.0, 0.0, 0.0, 0.0)
ob_camera.display_type = 'WIRE'
ob_camera.lineart.crease_threshold = 0.0
ob_zweig_3.location = (0.9058, 2.993, 9.735)
ob_zweig_3.rotation_euler = (2.43, -0.928, -0.4838)
ob_zweig_3.scale = (0.03229, 0.03887, 0.9906)
_m = ob_zweig_3.modifiers.new('Subdivision', 'SUBSURF')
_m.subdivision_type = 'SIMPLE'
ob_cube.location = (0.007758, 0.2268, 7.961)
ob_cube.scale = (0.2832, 0.2364, 0.1947)

# ---- collection membership
col_collection.objects.link(ob_light)
col_collection.objects.link(ob_camera)
col_collection.objects.link(ob_zweig_3)
col_collection.objects.link(ob_cube)

# ---- scene / render settings (as saved in the file)
scene.camera = ob_camera
scene.frame_start = 1; scene.frame_end = 250; scene.frame_set(1)
scene.render.engine = 'BLENDER_EEVEE_NEXT'
scene.cycles.use_denoising = False
scene.cycles.samples = 128
scene.cycles.sampling_pattern = 'TABULATED_SOBOL'
scene.cycles.use_adaptive_sampling = False
scene.cycles.use_light_tree = False
scene.view_settings.view_transform = 'Filmic'
bpy.context.view_layer.update()
